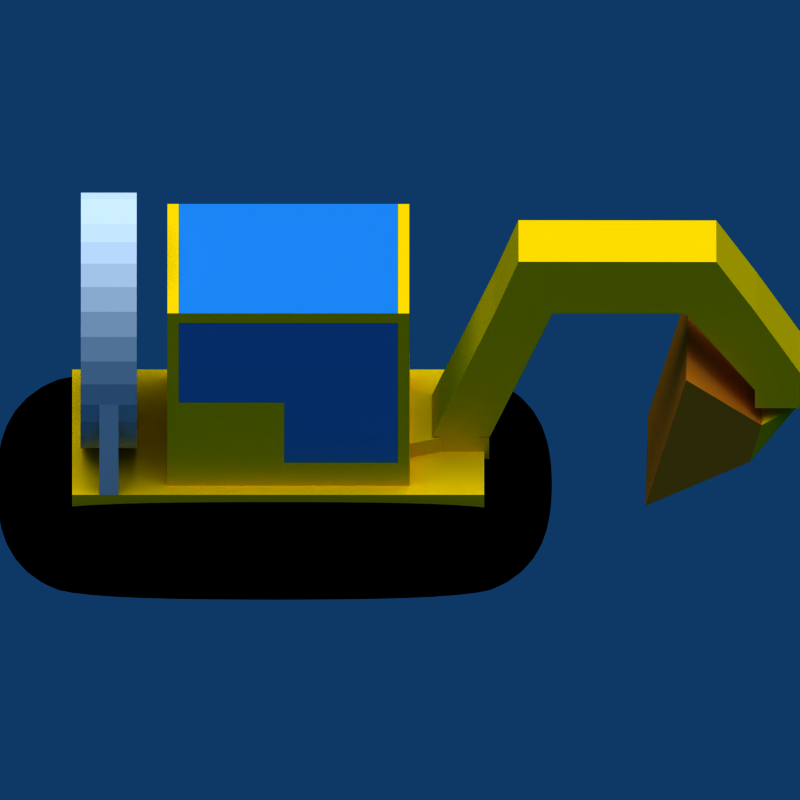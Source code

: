 # Source: bagger_hafen_rot.blend  (saved by Blender 2.49.2; exported with 4.5.12 LTS)
import bpy
from mathutils import Matrix  # noqa: F401  (used for matrix-valued properties, if any)

bpy.ops.wm.read_factory_settings(use_empty=True)
scene = bpy.context.scene
scene.name = '6664'

# ---- collections
col_collection_1 = bpy.data.collections.new('Collection 1'); scene.collection.children.link(col_collection_1)

# ---- materials (node trees are filled in below, after node groups)
mat_material_009 = bpy.data.materials.new('Material.009')
mat_material_009.alpha_threshold = 0.0
mat_material_009.diffuse_color = (0.2196, 0.2039, 0.2039, 1.0)
mat_material_009.roughness = 0.5
mat_material_009.line_color = (0.0, 0.0, 0.0, 1.0)
mat_material_010 = bpy.data.materials.new('Material.010')
mat_material_010.alpha_threshold = 0.0
mat_material_010.diffuse_color = (0.2196, 0.2039, 0.2039, 1.0)
mat_material_010.roughness = 0.5
mat_material_010.line_color = (0.0, 0.0, 0.0, 1.0)
mat_material_004 = bpy.data.materials.new('Material.004')
mat_material_004.alpha_threshold = 0.0
mat_material_004.roughness = 0.5
mat_material_004.line_color = (0.0, 0.0, 0.0, 1.0)
mat_material_005 = bpy.data.materials.new('Material.005')
mat_material_005.alpha_threshold = 0.0
mat_material_005.preview_render_type = 'CUBE'
mat_material_005.diffuse_color = (0.985, 0.734, 0.0, 1.0)
mat_material_005.roughness = 0.5
mat_material_005.line_color = (0.0, 0.0, 0.0, 1.0)
mat_material_007 = bpy.data.materials.new('Material.007')
mat_material_007.alpha_threshold = 0.0
mat_material_007.diffuse_color = (0.2196, 0.2039, 0.2039, 1.0)
mat_material_007.roughness = 0.5
mat_material_007.line_color = (0.0, 0.0, 0.0, 1.0)
mat_material_011 = bpy.data.materials.new('Material.011')
mat_material_011.alpha_threshold = 0.0
mat_material_011.diffuse_color = (0.1026, 0.4421, 0.7107, 1.0)
mat_material_011.roughness = 0.5
mat_material_011.specular_intensity = 0.1087
mat_material_011.line_color = (0.0, 0.0, 0.0, 0.398)
mat_material = bpy.data.materials.new('Material')
mat_material.alpha_threshold = 0.0
mat_material.diffuse_color = (0.9393, 0.4628, 0.05691, 1.0)
mat_material.roughness = 0.5
mat_material.line_color = (0.0, 0.0, 0.0, 1.0)
mat_material_013 = bpy.data.materials.new('Material.013')
mat_material_013.alpha_threshold = 0.0
mat_material_013.roughness = 0.5
mat_material_013.line_color = (0.0, 0.0, 0.0, 1.0)
mat_material_003 = bpy.data.materials.new('Material.003')
mat_material_003.alpha_threshold = 0.0
mat_material_003.diffuse_color = (0.0, 0.0, 0.0, 1.0)
mat_material_003.roughness = 0.5
mat_material_003.line_color = (0.0, 0.0, 0.0, 1.0)
mat_material_008 = bpy.data.materials.new('Material.008')
mat_material_008.alpha_threshold = 0.0
mat_material_008.diffuse_color = (0.985, 0.734, 0.0, 1.0)
mat_material_008.roughness = 0.5
mat_material_008.line_color = (0.0, 0.0, 0.0, 1.0)

# ---- material node trees

# ---- world
world_world = bpy.data.worlds.new('World'); scene.world = world_world
world_world.color = (0.05656, 0.2208, 0.4)
world_world.use_sun_shadow = False
world_world.sun_shadow_jitter_overblur = 0.0
world_world.cycles.sampling_method = 'MANUAL'
world_world.cycles.sample_map_resolution = 256

# ---- cameras
cam_camera = bpy.data.cameras.new('Camera')
cam_camera.type = 'ORTHO'
cam_camera.passepartout_alpha = 0.2
cam_camera.clip_end = 100.0
cam_camera.lens = 35.0
cam_camera.ortho_scale = 10.81
cam_camera.show_passepartout = False
cam_camera.show_safe_areas = True
cam_camera.dof.focus_distance = 0.0
cam_camera.dof.aperture_fstop = 128.0

# ---- lights
light_lamp_006 = bpy.data.lights.new('Lamp.006', 'SUN')
light_lamp_006.transmission_factor = 0.0
light_lamp_006.angle = 1.571
light_lamp_006.energy = 1.0
light_lamp_006.shadow_buffer_clip_start = 0.5
light_lamp_006.shadow_soft_size = 1.0
light_lamp_006.shadow_cascade_max_distance = 1000.0
light_lamp_006.cycles.use_multiple_importance_sampling = False
light_lamp_005 = bpy.data.lights.new('Lamp.005', 'SUN')
light_lamp_005.transmission_factor = 0.0
light_lamp_005.angle = 1.571
light_lamp_005.energy = 1.0
light_lamp_005.shadow_buffer_clip_start = 0.5
light_lamp_005.shadow_soft_size = 1.0
light_lamp_005.shadow_cascade_max_distance = 1000.0
light_lamp_005.cycles.use_multiple_importance_sampling = False
light_lamp_004 = bpy.data.lights.new('Lamp.004', 'SUN')
light_lamp_004.transmission_factor = 0.0
light_lamp_004.angle = 1.571
light_lamp_004.energy = 1.0
light_lamp_004.shadow_buffer_clip_start = 0.5
light_lamp_004.shadow_soft_size = 1.0
light_lamp_004.shadow_cascade_max_distance = 1000.0
light_lamp_004.cycles.use_multiple_importance_sampling = False

# ---- meshes
me_tube = bpy.data.meshes.new('Tube')
me_tube.from_pydata([(-1.978, -0.3525, 3.658), (-1.224, -0.3525, 3.658), (-1.224, 0.4667, 3.658), (-1.978, 0.4667, 3.658), (-3.239, 1.54, 3.658), (0.03737, 1.54, 3.658), (0.03737, -1.426, 3.658), (-3.239, -1.426, 3.658), (-3.239, -1.426, 4.004), (0.03737, -1.426, 4.004), (0.03737, 1.54, 4.004), (-3.239, 1.54, 4.004), (0.03539, 0.8142, 4.003), (0.03918, -0.667, 4.003), (0.03918, -0.667, 3.659), (0.03539, 0.8142, 3.659), (0.4656, 0.6299, 3.659), (0.4676, -0.5017, 3.659), (0.4676, -0.5017, 4.003), (0.4656, 0.6299, 4.003), (0.9244, 0.6287, 4.003), (0.9264, -0.503, 4.003), (0.9264, -0.503, 3.659), (0.9244, 0.6287, 3.659), (1.112, 0.6282, 3.659), (1.114, -0.5035, 3.659), (1.114, -0.5035, 4.003), (1.112, 0.6282, 4.003), (1.125, -0.502, 4.02), (1.123, 0.6297, 4.02), (0.3397, 0.6293, 4.02), (0.3416, -0.5024, 4.02), (1.184, -0.5047, 5.94), (1.182, 0.627, 5.94), (1.964, 0.6274, 5.94), (1.966, -0.5043, 5.94), (1.966, -0.5043, 6.747), (1.964, 0.6274, 6.747), (1.505, 0.6286, 6.747), (1.507, -0.503, 6.747), (3.761, 0.6225, 6.747), (3.763, -0.5091, 6.747), (3.763, -0.5091, 5.94), (3.761, 0.6225, 5.94), (4.723, 0.6241, 5.94), (4.725, -0.5075, 5.94), (4.182, -0.5103, 6.747), (4.18, 0.6214, 6.747), (5.482, -0.511, 4.747), (5.48, 0.6207, 4.747), (4.699, 0.62, 4.747), (4.701, -0.5117, 4.747), (4.701, -0.5117, 4.467), (4.699, 0.62, 4.467), (5.118, 0.6188, 4.467), (5.12, -0.5128, 4.467), (0.03737, -0.3121, 4.147), (0.03737, 0.4263, 4.147), (-3.239, 1.54, 4.148), (0.03737, 1.54, 4.148), (0.03737, -1.426, 4.148), (-3.239, -1.426, 4.148), (-3.239, -1.426, 4.148), (0.03737, -1.426, 4.148), (0.03737, 1.54, 4.148), (-3.239, 1.54, 4.148), (0.03737, 0.4263, 4.147), (0.03737, -0.3121, 4.147), (-1.657, -0.3121, 4.147), (-1.657, 0.4263, 4.147), (-3.239, 1.54, 4.148), (-1.657, 1.54, 4.148), (-1.657, -1.426, 4.148), (-3.239, -1.426, 4.148), (-3.239, -1.426, 5.084), (-1.657, -1.426, 5.084), (-1.657, 1.54, 5.084), (-3.239, 1.54, 5.084), (-0.1215, 1.54, 5.084), (-0.1215, -1.426, 5.084), (-0.1215, -1.426, 4.148), (-0.1215, 1.54, 4.148), (-0.1215, 0.4263, 4.147), (-0.1215, -0.3121, 4.147), (0.03384, -0.3121, 4.147), (0.03384, 0.4263, 4.147), (0.03384, 1.54, 4.148), (0.03384, -1.426, 4.148), (0.03384, -1.426, 5.084), (0.03384, 1.54, 5.084), (0.03384, 0.4263, 5.083), (0.03384, -0.3121, 5.083), (-3.239, -1.426, 5.084), (-3.084, -1.426, 5.084), (-3.084, 1.54, 5.084), (-3.239, 1.54, 5.084), (-3.084, 1.54, 5.084), (-3.084, -1.426, 5.084), (-3.239, 1.54, 5.084), (-1.657, 1.54, 5.084), (-1.657, -1.426, 5.084), (-3.239, -1.426, 5.084), (-3.239, -1.426, 6.326), (-3.239, 1.54, 6.326), (-3.084, -1.426, 6.326), (-3.084, 1.54, 6.326), (-3.239, 1.54, 6.326), (-3.084, 1.54, 6.326), (-3.084, -1.426, 6.326), (-3.239, -1.426, 6.326), (-3.239, 1.54, 6.326), (-3.239, -1.426, 6.326), (-1.657, -1.426, 6.326), (-1.657, 1.54, 6.326), (-3.084, -1.426, 6.326), (-3.084, 1.54, 6.326), (-3.084, 1.54, 6.326), (-3.084, -1.426, 6.326), (0.03384, -0.3121, 6.325), (0.03384, 0.4263, 6.325), (0.03384, 1.54, 6.326), (0.03384, -1.426, 6.326), (-0.1215, -1.426, 6.326), (-0.1215, 1.54, 6.326), (-1.657, 1.54, 6.326), (-1.657, -1.426, 6.326), (-1.657, -1.426, 6.473), (-1.657, 1.54, 6.473), (-0.1215, 1.54, 6.473), (-0.1215, -1.426, 6.473), (0.03384, -1.426, 6.473), (0.03384, 1.54, 6.473), (0.03384, 0.4263, 6.472), (0.03384, -0.3121, 6.472), (-3.084, -1.426, 6.473), (-3.084, 1.54, 6.473), (-3.084, 1.54, 6.473), (-3.084, -1.426, 6.473), (-1.657, -1.426, 6.473), (-1.657, 1.54, 6.473), (-0.1215, 1.54, 6.473), (-0.1215, -1.426, 6.473), (0.03384, -1.426, 6.473), (0.03384, 1.54, 6.473), (0.03384, 0.4263, 6.472), (0.03384, -0.3121, 6.472), (0.03384, -0.3121, 6.472), (0.03384, 0.4263, 6.472), (0.03384, 1.54, 6.473), (0.03384, -1.426, 6.473), (-0.1215, -1.426, 6.473), (-0.1215, 1.54, 6.473), (-1.657, 1.54, 6.473), (-1.657, -1.426, 6.473), (-3.239, -1.426, 6.474), (-3.239, 1.54, 6.474), (-3.239, -1.426, 6.474), (-3.239, 1.54, 6.474), (-3.239, -1.426, 6.474), (-3.084, -1.426, 6.474), (-3.084, 1.54, 6.474), (-3.239, 1.54, 6.474), (-3.239, 1.54, 6.474), (-3.084, 1.54, 6.474), (-3.084, -1.426, 6.474), (-3.239, -1.426, 6.474), (-3.239, -1.426, 6.474), (-3.084, -1.426, 6.474), (-3.084, 1.54, 6.474), (-3.239, 1.54, 6.474), (-3.084, 1.54, 6.474), (-3.084, -1.426, 6.474), (-3.239, 1.54, 6.474), (-3.239, -1.426, 6.474), (5.495, -0.5138, 4.467), (5.493, 0.6178, 4.467), (5.493, 0.6178, 4.747), (5.495, -0.5138, 4.747), (5.286, 0.3233, 4.348), (5.287, -0.2182, 4.348), (4.906, 0.3243, 4.348), (4.907, -0.2171, 4.348), (4.792, -0.5577, 4.229), (4.813, 0.5228, 4.222), (4.633, -0.5577, 3.661), (4.64, 0.5695, 3.658), (3.255, 1.321, 3.295), (3.225, -1.128, 3.304), (3.802, 1.322, 5.253), (3.772, -1.127, 5.262)], [], [(2, 3, 4, 5), (3, 0, 7, 4), (1, 2, 5, 6), (0, 1, 6, 7), (7, 6, 9, 8), (4, 7, 8, 11), (5, 4, 11, 10), (5, 10, 12, 15), (9, 6, 14, 13), (6, 5, 15, 14), (14, 15, 16, 17), (13, 14, 17, 18), (15, 12, 19, 16), (12, 13, 18, 19), (16, 19, 20, 23), (18, 17, 22, 21), (17, 16, 23, 22), (22, 23, 24, 25), (21, 22, 25, 26), (23, 20, 27, 24), (20, 21, 26, 27), (25, 24, 27, 26), (20, 19, 30, 29), (21, 20, 29, 28), (18, 21, 28, 31), (19, 18, 31, 30), (30, 31, 32, 33), (31, 28, 35, 32), (28, 29, 34, 35), (29, 30, 33, 34), (34, 33, 38, 37), (32, 35, 36, 39), (33, 32, 39, 38), (38, 39, 36, 37), (36, 35, 42, 41), (37, 36, 41, 40), (34, 37, 40, 43), (35, 34, 43, 42), (43, 40, 47, 44), (40, 41, 46, 47), (41, 42, 45, 46), (45, 44, 47, 46), (45, 42, 51, 48), (44, 45, 48, 49), (43, 44, 49, 50), (42, 43, 50, 51), (51, 50, 53, 52), (50, 49, 54, 53), (48, 51, 52, 55), (12, 10, 59, 57), (13, 12, 57, 56), (9, 13, 56, 60), (10, 11, 58, 59), (11, 8, 61, 58), (8, 9, 60, 61), (61, 60, 63, 62), (58, 61, 62, 65), (59, 58, 65, 64), (60, 56, 67, 63), (56, 57, 66, 67), (57, 59, 64, 66), (66, 64, 71, 69), (67, 66, 69, 68), (63, 67, 68, 72), (64, 65, 70, 71), (65, 62, 73, 70), (62, 63, 72, 73), (73, 72, 75, 74), (70, 73, 74, 77), (71, 70, 77, 76), (71, 76, 78, 81), (75, 72, 80, 79), (72, 68, 83, 80), (68, 69, 82, 83), (69, 71, 81, 82), (82, 81, 86, 85), (83, 82, 85, 84), (80, 83, 84, 87), (79, 80, 87, 88), (81, 78, 89, 86), (87, 84, 91, 88), (84, 85, 90, 91), (85, 86, 89, 90), (76, 77, 98, 99), (74, 75, 100, 101), (99, 98, 95, 94), (101, 100, 93, 92), (101, 92, 109, 102), (92, 93, 108, 109), (94, 95, 106, 107), (95, 98, 103, 106), (96, 94, 107, 105), (93, 97, 104, 108), (74, 101, 102, 111), (98, 77, 110, 103), (94, 96, 115, 116), (99, 94, 116, 113), (93, 100, 112, 117), (97, 93, 117, 114), (96, 97, 114, 115), (100, 75, 125, 112), (76, 99, 113, 124), (90, 89, 120, 119), (91, 90, 119, 118), (88, 91, 118, 121), (89, 78, 123, 120), (79, 88, 121, 122), (78, 76, 124, 123), (75, 79, 122, 125), (125, 122, 129, 126), (123, 124, 127, 128), (122, 121, 130, 129), (120, 123, 128, 131), (121, 118, 133, 130), (118, 119, 132, 133), (119, 120, 131, 132), (124, 113, 152, 127), (112, 125, 126, 153), (115, 114, 137, 136), (114, 117, 134, 137), (117, 112, 153, 134), (113, 116, 135, 152), (116, 115, 136, 135), (110, 111, 154, 155), (103, 110, 155, 172), (111, 102, 173, 154), (104, 105, 170, 171), (108, 104, 171, 167), (105, 107, 168, 170), (106, 103, 172, 169), (107, 106, 169, 168), (109, 108, 167, 166), (102, 109, 166, 173), (155, 154, 173, 172), (166, 167, 164, 165), (173, 166, 165, 156), (168, 169, 162, 163), (169, 172, 157, 162), (170, 168, 163, 160), (167, 171, 159, 164), (171, 170, 160, 159), (172, 173, 156, 157), (157, 156, 165, 162), (163, 162, 161, 160), (162, 165, 158, 161), (165, 164, 159, 158), (158, 159, 160, 161), (132, 131, 148, 147), (133, 132, 147, 146), (130, 133, 146, 149), (131, 128, 151, 148), (129, 130, 149, 150), (128, 127, 152, 151), (126, 129, 150, 153), (147, 148, 143, 144), (146, 147, 144, 145), (149, 146, 145, 142), (148, 151, 140, 143), (150, 149, 142, 141), (151, 152, 139, 140), (153, 150, 141, 138), (139, 138, 141, 140), (140, 141, 142, 143), (143, 142, 145, 144), (138, 139, 136, 137), (153, 138, 137, 134), (139, 152, 135, 136), (55, 54, 175, 174), (48, 55, 174, 177), (54, 49, 176, 175), (49, 48, 177, 176), (176, 177, 174, 175), (53, 175, 178, 180), (174, 52, 181, 179), (175, 174, 179, 178), (52, 53, 180, 181), (181, 180, 183, 182), (178, 179, 184, 185), (179, 181, 182, 184), (180, 178, 185, 183), (183, 185, 186, 188), (184, 182, 189, 187), (185, 184, 187, 186), (182, 183, 188, 189), (186, 187, 189, 188), (71, 72, 75, 76), (93, 94, 99, 100), (71, 81, 80, 72)])
me_tube.polygons.foreach_set('material_index', [3, 3, 3, 3, 3, 3, 3, 3, 3, 3, 3, 3, 3, 3, 3, 3, 3, 3, 3, 3, 3, 3, 3, 3, 3, 3, 3, 3, 3, 3, 3, 3, 3, 3, 3, 3, 3, 3, 3, 3, 3, 3, 3, 3, 3, 3, 3, 3, 3, 3, 3, 3, 3, 3, 3, 3, 3, 3, 3, 3, 3, 3, 3, 3, 3, 3, 3, 3, 3, 3, 5, 5, 3, 2, 3, 3, 3, 3, 3, 3, 5, 5, 5, 3, 3, 3, 3, 3, 3, 3, 3, 3, 3, 3, 3, 3, 5, 5, 3, 5, 3, 3, 5, 5, 5, 3, 3, 5, 5, 3, 3, 3, 3, 3, 3, 3, 3, 3, 3, 3, 3, 3, 3, 3, 3, 3, 3, 3, 3, 3, 3, 3, 3, 3, 3, 3, 3, 3, 3, 3, 3, 3, 3, 3, 3, 3, 3, 3, 3, 3, 3, 3, 3, 3, 3, 3, 3, 3, 3, 3, 3, 5, 3, 3, 5, 3, 3, 3, 3, 3, 3, 3, 3, 3, 3, 3, 3, 3, 3, 3, 6, 6, 6, 6, 6, 4, 4, 4])
me_tube.materials.append(mat_material_009)
me_tube.materials.append(mat_material_010)
me_tube.materials.append(mat_material_004)
me_tube.materials.append(mat_material_005)
me_tube.materials.append(mat_material_007)
me_tube.materials.append(mat_material_011)
me_tube.materials.append(mat_material)
me_tube.use_remesh_preserve_volume = False
me_tube.use_remesh_preserve_attributes = False
me_tube.use_mirror_vertex_groups = False
me_tube.update()
me_cube_003 = bpy.data.meshes.new('Cube.003')
me_cube_003.from_pydata([(-52.22, 100.6, -8.89), (-52.22, 98.57, -8.89), (-54.22, 98.57, -8.89), (-54.22, 100.6, -8.89), (-52.22, 100.6, -6.89), (-52.22, 98.57, -6.89), (-54.22, 98.57, -6.89), (-54.22, 100.6, -6.89)], [], [(0, 1, 2, 3), (4, 7, 6, 5), (0, 4, 5, 1), (1, 5, 6, 2), (2, 6, 7, 3), (4, 0, 3, 7)])
me_cube_003.use_remesh_preserve_volume = False
me_cube_003.use_remesh_preserve_attributes = False
me_cube_003.use_mirror_vertex_groups = False
me_cube_003.update()
me_cube_002 = bpy.data.meshes.new('Cube.002')
me_cube_002.from_pydata([(-51.99, 54.05, -8.89), (-51.99, 52.05, -8.89), (-53.99, 52.05, -8.89), (-53.99, 54.05, -8.89), (-51.99, 54.05, -6.89), (-51.99, 52.05, -6.89), (-53.99, 52.05, -6.89), (-53.99, 54.05, -6.89)], [], [(0, 1, 2, 3), (4, 7, 6, 5), (0, 4, 5, 1), (1, 5, 6, 2), (2, 6, 7, 3), (4, 0, 3, 7)])
me_cube_002.use_remesh_preserve_volume = False
me_cube_002.use_remesh_preserve_attributes = False
me_cube_002.use_mirror_vertex_groups = False
me_cube_002.update()
me_cylinder_001 = bpy.data.meshes.new('Cylinder.001')
me_cylinder_001.from_pydata([(3.538, 3.789, -19.26), (3.663, 3.637, -19.26), (3.755, 3.464, -19.26), (3.812, 3.277, -19.26), (3.831, 3.082, -19.26), (3.812, 2.887, -19.26), (3.755, 2.699, -19.26), (3.663, 2.526, -19.26), (3.538, 2.375, -19.26), (3.387, 2.25, -19.26), (3.214, 2.158, -19.26), (3.026, 2.101, -19.26), (2.831, 2.082, -19.26), (2.636, 2.101, -19.26), (2.448, 2.158, -19.26), (2.275, 2.25, -19.26), (2.124, 2.375, -19.26), (2.0, 2.526, -19.26), (1.907, 2.699, -19.26), (1.85, 2.887, -19.26), (1.831, 3.082, -19.26), (1.85, 3.277, -19.26), (1.907, 3.464, -19.26), (2.0, 3.637, -19.26), (2.124, 3.789, -19.26), (2.275, 3.913, -19.26), (2.448, 4.006, -19.26), (2.636, 4.062, -19.26), (2.831, 4.082, -19.26), (3.026, 4.062, -19.26), (3.214, 4.006, -19.26), (3.387, 3.913, -19.26), (3.538, 3.789, -17.26), (3.663, 3.637, -17.26), (3.755, 3.464, -17.26), (3.812, 3.277, -17.26), (3.831, 3.082, -17.26), (3.812, 2.887, -17.26), (3.755, 2.699, -17.26), (3.663, 2.526, -17.26), (3.538, 2.375, -17.26), (3.387, 2.25, -17.26), (3.214, 2.158, -17.26), (3.026, 2.101, -17.26), (2.831, 2.082, -17.26), (2.636, 2.101, -17.26), (2.448, 2.158, -17.26), (2.275, 2.25, -17.26), (2.124, 2.375, -17.26), (2.0, 2.526, -17.26), (1.907, 2.699, -17.26), (1.85, 2.887, -17.26), (1.831, 3.082, -17.26), (1.85, 3.277, -17.26), (1.907, 3.464, -17.26), (2.0, 3.637, -17.26), (2.124, 3.789, -17.26), (2.275, 3.913, -17.26), (2.448, 4.006, -17.26), (2.636, 4.062, -17.26), (2.831, 4.082, -17.26), (3.026, 4.062, -17.26), (3.214, 4.006, -17.26), (3.387, 3.913, -17.26), (2.831, 3.082, -19.26), (2.831, 3.082, -17.26)], [], [(64, 0, 1), (65, 33, 32), (64, 1, 2), (65, 34, 33), (64, 2, 3), (65, 35, 34), (64, 3, 4), (65, 36, 35), (64, 4, 5), (65, 37, 36), (64, 5, 6), (65, 38, 37), (64, 6, 7), (65, 39, 38), (64, 7, 8), (65, 40, 39), (64, 8, 9), (65, 41, 40), (64, 9, 10), (65, 42, 41), (64, 10, 11), (65, 43, 42), (64, 11, 12), (65, 44, 43), (64, 12, 13), (65, 45, 44), (64, 13, 14), (65, 46, 45), (64, 14, 15), (65, 47, 46), (64, 15, 16), (65, 48, 47), (64, 16, 17), (65, 49, 48), (64, 17, 18), (65, 50, 49), (64, 18, 19), (65, 51, 50), (64, 19, 20), (65, 52, 51), (64, 20, 21), (65, 53, 52), (64, 21, 22), (65, 54, 53), (64, 22, 23), (65, 55, 54), (64, 23, 24), (65, 56, 55), (64, 24, 25), (65, 57, 56), (64, 25, 26), (65, 58, 57), (64, 26, 27), (65, 59, 58), (64, 27, 28), (65, 60, 59), (64, 28, 29), (65, 61, 60), (64, 29, 30), (65, 62, 61), (64, 30, 31), (65, 63, 62), (31, 0, 64), (65, 32, 63), (0, 32, 33, 1), (1, 33, 34, 2), (2, 34, 35, 3), (3, 35, 36, 4), (4, 36, 37, 5), (5, 37, 38, 6), (6, 38, 39, 7), (7, 39, 40, 8), (8, 40, 41, 9), (9, 41, 42, 10), (10, 42, 43, 11), (11, 43, 44, 12), (12, 44, 45, 13), (13, 45, 46, 14), (14, 46, 47, 15), (15, 47, 48, 16), (16, 48, 49, 17), (17, 49, 50, 18), (18, 50, 51, 19), (19, 51, 52, 20), (20, 52, 53, 21), (21, 53, 54, 22), (22, 54, 55, 23), (23, 55, 56, 24), (24, 56, 57, 25), (25, 57, 58, 26), (26, 58, 59, 27), (27, 59, 60, 28), (28, 60, 61, 29), (29, 61, 62, 30), (30, 62, 63, 31), (32, 0, 31, 63)])
me_cylinder_001.materials.append(mat_material_013)
me_cylinder_001.use_remesh_preserve_volume = False
me_cylinder_001.use_remesh_preserve_attributes = False
me_cylinder_001.use_mirror_vertex_groups = False
me_cylinder_001.update()
me_cube = bpy.data.meshes.new('Cube')
me_cube.from_pydata([(-0.2388, 3.353, -9.833), (-0.2388, 1.353, -9.833), (-2.239, 1.353, -9.833), (-2.239, 3.353, -9.833), (-0.2388, 3.353, -7.833), (-0.2388, 1.353, -7.833), (-2.239, 1.353, -7.833), (-2.239, 3.353, -7.833), (-1.239, 1.353, -9.833), (-0.2388, 2.353, -9.833), (-1.239, 3.353, -9.833), (-2.239, 2.353, -9.833), (-0.2388, 2.353, -7.833), (-1.239, 1.353, -7.833), (-2.239, 2.353, -7.833), (-1.239, 3.353, -7.833), (-0.2388, 1.353, -8.833), (-0.2388, 3.353, -8.833), (-2.239, 1.353, -8.833), (-2.239, 3.353, -8.833), (-1.239, 2.353, -9.833), (-1.239, 2.353, -7.833), (-0.2388, 2.353, -8.833), (-1.239, 1.353, -8.833), (-2.239, 2.353, -8.833), (-1.239, 3.353, -8.833), (-0.7388, 1.353, -9.833), (-1.739, 1.353, -9.833), (-0.2388, 2.853, -9.833), (-0.2388, 1.853, -9.833), (-0.7388, 3.353, -9.833), (-1.739, 3.353, -9.833), (-2.239, 1.853, -9.833), (-2.239, 2.853, -9.833), (-0.2388, 2.853, -7.833), (-0.2388, 1.853, -7.833), (-0.7388, 1.353, -7.833), (-1.739, 1.353, -7.833), (-2.239, 1.853, -7.833), (-2.239, 2.853, -7.833), (-0.7388, 3.353, -7.833), (-1.739, 3.353, -7.833), (-0.2388, 1.353, -9.333), (-0.2388, 1.353, -8.333), (-0.2388, 3.353, -9.333), (-0.2388, 3.353, -8.333), (-2.239, 1.353, -9.333), (-2.239, 1.353, -8.333), (-2.239, 3.353, -9.333), (-2.239, 3.353, -8.333), (-1.239, 1.853, -9.833), (-0.7388, 2.353, -9.833), (-1.239, 2.853, -9.833), (-1.739, 2.353, -9.833), (-1.739, 2.353, -7.833), (-1.239, 2.853, -7.833), (-0.7388, 2.353, -7.833), (-1.239, 1.853, -7.833), (-0.2388, 2.353, -8.333), (-0.2388, 2.853, -8.833), (-0.2388, 2.353, -9.333), (-0.2388, 1.853, -8.833), (-1.239, 1.353, -8.333), (-0.7388, 1.353, -8.833), (-1.239, 1.353, -9.333), (-1.739, 1.353, -8.833), (-2.239, 2.353, -8.333), (-2.239, 1.853, -8.833), (-2.239, 2.353, -9.333), (-2.239, 2.853, -8.833), (-1.239, 3.353, -9.333), (-0.7388, 3.353, -8.833), (-1.239, 3.353, -8.333), (-1.739, 3.353, -8.833), (-0.7388, 1.853, -9.833), (-0.7388, 2.853, -9.833), (-1.739, 1.853, -9.833), (-1.739, 2.853, -9.833), (-1.739, 2.853, -7.833), (-0.7388, 2.853, -7.833), (-1.739, 1.853, -7.833), (-0.7388, 1.853, -7.833), (-0.2388, 2.853, -8.333), (-0.2388, 2.853, -9.333), (-0.2388, 1.853, -8.333), (-0.2388, 1.853, -9.333), (-0.7388, 1.353, -8.333), (-0.7388, 1.353, -9.333), (-1.739, 1.353, -8.333), (-1.739, 1.353, -9.333), (-2.239, 1.853, -8.333), (-2.239, 1.853, -9.333), (-2.239, 2.853, -8.333), (-2.239, 2.853, -9.333), (-0.7388, 3.353, -9.333), (-0.7388, 3.353, -8.333), (-1.739, 3.353, -9.333), (-1.739, 3.353, -8.333), (-0.9888, 1.353, -9.833), (-0.4888, 1.353, -9.833), (-1.489, 1.353, -9.833), (-1.989, 1.353, -9.833), (-0.2388, 2.603, -9.833), (-0.2388, 3.103, -9.833), (-0.2388, 2.103, -9.833), (-0.2388, 1.603, -9.833), (-0.9888, 3.353, -9.833), (-0.4888, 3.353, -9.833), (-1.489, 3.353, -9.833), (-1.989, 3.353, -9.833), (-2.239, 2.103, -9.833), (-2.239, 1.603, -9.833), (-2.239, 2.603, -9.833), (-2.239, 3.103, -9.833), (-0.2388, 2.603, -7.833), (-0.2388, 3.103, -7.833), (-0.2388, 2.103, -7.833), (-0.2388, 1.603, -7.833), (-0.9888, 1.353, -7.833), (-0.4888, 1.353, -7.833), (-1.489, 1.353, -7.833), (-1.989, 1.353, -7.833), (-2.239, 2.103, -7.833), (-2.239, 1.603, -7.833), (-2.239, 2.603, -7.833), (-2.239, 3.103, -7.833), (-0.9888, 3.353, -7.833), (-0.4888, 3.353, -7.833), (-1.489, 3.353, -7.833), (-1.989, 3.353, -7.833), (-0.2388, 1.353, -9.083), (-0.2388, 1.353, -9.583), (-0.2388, 1.353, -8.583), (-0.2388, 1.353, -8.083), (-0.2388, 3.353, -9.083), (-0.2388, 3.353, -9.583), (-0.2388, 3.353, -8.583), (-0.2388, 3.353, -8.083), (-2.239, 1.353, -9.083), (-2.239, 1.353, -9.583), (-2.239, 1.353, -8.583), (-2.239, 1.353, -8.083), (-2.239, 3.353, -9.083), (-2.239, 3.353, -9.583), (-2.239, 3.353, -8.583), (-2.239, 3.353, -8.083), (-1.239, 1.603, -9.833), (-1.239, 2.103, -9.833), (-0.9888, 2.353, -9.833), (-0.4888, 2.353, -9.833), (-1.239, 2.603, -9.833), (-1.239, 3.103, -9.833), (-1.489, 2.353, -9.833), (-1.989, 2.353, -9.833), (-1.489, 2.353, -7.833), (-1.989, 2.353, -7.833), (-1.239, 2.603, -7.833), (-1.239, 3.103, -7.833), (-0.9888, 2.353, -7.833), (-0.4888, 2.353, -7.833), (-1.239, 2.103, -7.833), (-1.239, 1.603, -7.833), (-0.2388, 2.353, -8.583), (-0.2388, 2.353, -8.083), (-0.2388, 2.603, -8.833), (-0.2388, 3.103, -8.833), (-0.2388, 2.353, -9.083), (-0.2388, 2.353, -9.583), (-0.2388, 2.103, -8.833), (-0.2388, 1.603, -8.833), (-1.239, 1.353, -8.583), (-1.239, 1.353, -8.083), (-0.9888, 1.353, -8.833), (-0.4888, 1.353, -8.833), (-1.239, 1.353, -9.583), (-1.239, 1.353, -9.083), (-1.489, 1.353, -8.833), (-1.989, 1.353, -8.833), (-2.239, 2.353, -8.583), (-2.239, 2.353, -8.083), (-2.239, 2.103, -8.833), (-2.239, 1.603, -8.833), (-2.239, 2.353, -9.083), (-2.239, 2.353, -9.583), (-2.239, 2.603, -8.833), (-2.239, 3.103, -8.833), (-1.239, 3.353, -9.083), (-1.239, 3.353, -9.583), (-0.9888, 3.353, -8.833), (-0.4888, 3.353, -8.833), (-1.239, 3.353, -8.583), (-1.239, 3.353, -8.083), (-1.489, 3.353, -8.833), (-1.989, 3.353, -8.833), (-0.7388, 1.603, -9.833), (-0.4888, 1.853, -9.833), (-0.7388, 2.103, -9.833), (-0.9888, 1.853, -9.833), (-0.7388, 2.603, -9.833), (-0.4888, 2.853, -9.833), (-0.7388, 3.103, -9.833), (-0.9888, 2.853, -9.833), (-1.739, 1.603, -9.833), (-1.489, 1.853, -9.833), (-1.739, 2.103, -9.833), (-1.989, 1.853, -9.833), (-1.739, 2.603, -9.833), (-1.489, 2.853, -9.833), (-1.739, 3.103, -9.833), (-1.989, 2.853, -9.833), (-1.989, 2.853, -7.833), (-1.739, 3.103, -7.833), (-1.489, 2.853, -7.833), (-1.739, 2.603, -7.833), (-0.9888, 2.853, -7.833), (-0.7388, 3.103, -7.833), (-0.4888, 2.853, -7.833), (-0.7388, 2.603, -7.833), (-1.989, 1.853, -7.833), (-1.739, 2.103, -7.833), (-1.489, 1.853, -7.833), (-1.739, 1.603, -7.833), (-0.9888, 1.853, -7.833), (-0.7388, 2.103, -7.833), (-0.4888, 1.853, -7.833), (-0.7388, 1.603, -7.833), (-0.2388, 2.853, -8.083), (-0.2388, 3.103, -8.333), (-0.2388, 2.853, -8.583), (-0.2388, 2.603, -8.333), (-0.2388, 2.853, -9.083), (-0.2388, 3.103, -9.333), (-0.2388, 2.853, -9.583), (-0.2388, 2.603, -9.333), (-0.2388, 1.853, -8.083), (-0.2388, 2.103, -8.333), (-0.2388, 1.853, -8.583), (-0.2388, 1.603, -8.333), (-0.2388, 1.853, -9.083), (-0.2388, 2.103, -9.333), (-0.2388, 1.853, -9.583), (-0.2388, 1.603, -9.333), (-0.7388, 1.353, -8.083), (-0.4888, 1.353, -8.333), (-0.7388, 1.353, -8.583), (-0.9888, 1.353, -8.333), (-0.7388, 1.353, -9.083), (-0.4888, 1.353, -9.333), (-0.7388, 1.353, -9.583), (-0.9888, 1.353, -9.333), (-1.739, 1.353, -8.083), (-1.489, 1.353, -8.333), (-1.739, 1.353, -8.583), (-1.989, 1.353, -8.333), (-1.739, 1.353, -9.083), (-1.489, 1.353, -9.333), (-1.739, 1.353, -9.583), (-1.989, 1.353, -9.333), (-2.239, 1.853, -8.083), (-2.239, 1.603, -8.333), (-2.239, 1.853, -8.583), (-2.239, 2.103, -8.333), (-2.239, 1.853, -9.083), (-2.239, 1.603, -9.333), (-2.239, 1.853, -9.583), (-2.239, 2.103, -9.333), (-2.239, 2.853, -8.083), (-2.239, 2.603, -8.333), (-2.239, 2.853, -8.583), (-2.239, 3.103, -8.333), (-2.239, 2.853, -9.083), (-2.239, 2.603, -9.333), (-2.239, 2.853, -9.583), (-2.239, 3.103, -9.333), (-0.7388, 3.353, -9.583), (-0.4888, 3.353, -9.333), (-0.7388, 3.353, -9.083), (-0.9888, 3.353, -9.333), (-0.7388, 3.353, -8.583), (-0.4888, 3.353, -8.333), (-0.7388, 3.353, -8.083), (-0.9888, 3.353, -8.333), (-1.739, 3.353, -9.583), (-1.489, 3.353, -9.333), (-1.739, 3.353, -9.083), (-1.989, 3.353, -9.333), (-1.739, 3.353, -8.583), (-1.489, 3.353, -8.333), (-1.739, 3.353, -8.083), (-1.989, 3.353, -8.333), (-0.4888, 1.603, -9.833), (-0.4888, 2.103, -9.833), (-0.9888, 1.603, -9.833), (-0.9888, 2.103, -9.833), (-0.4888, 2.603, -9.833), (-0.4888, 3.103, -9.833), (-0.9888, 2.603, -9.833), (-0.9888, 3.103, -9.833), (-1.489, 1.603, -9.833), (-1.489, 2.103, -9.833), (-1.989, 1.603, -9.833), (-1.989, 2.103, -9.833), (-1.489, 2.603, -9.833), (-1.489, 3.103, -9.833), (-1.989, 2.603, -9.833), (-1.989, 3.103, -9.833), (-1.989, 3.103, -7.833), (-1.489, 3.103, -7.833), (-1.989, 2.603, -7.833), (-1.489, 2.603, -7.833), (-0.9888, 3.103, -7.833), (-0.4888, 3.103, -7.833), (-0.9888, 2.603, -7.833), (-0.4888, 2.603, -7.833), (-1.989, 2.103, -7.833), (-1.489, 2.103, -7.833), (-1.989, 1.603, -7.833), (-1.489, 1.603, -7.833), (-0.9888, 2.103, -7.833), (-0.4888, 2.103, -7.833), (-0.9888, 1.603, -7.833), (-0.4888, 1.603, -7.833), (-0.2388, 3.103, -8.083), (-0.2388, 3.103, -8.583), (-0.2388, 2.603, -8.083), (-0.2388, 2.603, -8.583), (-0.2388, 3.103, -9.083), (-0.2388, 3.103, -9.583), (-0.2388, 2.603, -9.083), (-0.2388, 2.603, -9.583), (-0.2388, 2.103, -8.083), (-0.2388, 2.103, -8.583), (-0.2388, 1.603, -8.083), (-0.2388, 1.603, -8.583), (-0.2388, 2.103, -9.083), (-0.2388, 2.103, -9.583), (-0.2388, 1.603, -9.083), (-0.2388, 1.603, -9.583), (-0.4888, 1.353, -8.083), (-0.4888, 1.353, -8.583), (-0.9888, 1.353, -8.083), (-0.9888, 1.353, -8.583), (-0.4888, 1.353, -9.083), (-0.4888, 1.353, -9.583), (-0.9888, 1.353, -9.083), (-0.9888, 1.353, -9.583), (-1.489, 1.353, -8.083), (-1.489, 1.353, -8.583), (-1.989, 1.353, -8.083), (-1.989, 1.353, -8.583), (-1.489, 1.353, -9.083), (-1.489, 1.353, -9.583), (-1.989, 1.353, -9.083), (-1.989, 1.353, -9.583), (-2.239, 1.603, -8.083), (-2.239, 1.603, -8.583), (-2.239, 2.103, -8.083), (-2.239, 2.103, -8.583), (-2.239, 1.603, -9.083), (-2.239, 1.603, -9.583), (-2.239, 2.103, -9.083), (-2.239, 2.103, -9.583), (-2.239, 2.603, -8.083), (-2.239, 2.603, -8.583), (-2.239, 3.103, -8.083), (-2.239, 3.103, -8.583), (-2.239, 2.603, -9.083), (-2.239, 2.603, -9.583), (-2.239, 3.103, -9.083), (-2.239, 3.103, -9.583), (-0.4888, 3.353, -9.583), (-0.4888, 3.353, -9.083), (-0.9888, 3.353, -9.583), (-0.9888, 3.353, -9.083), (-0.4888, 3.353, -8.583), (-0.4888, 3.353, -8.083), (-0.9888, 3.353, -8.583), (-0.9888, 3.353, -8.083), (-1.489, 3.353, -9.583), (-1.489, 3.353, -9.083), (-1.989, 3.353, -9.583), (-1.989, 3.353, -9.083), (-1.489, 3.353, -8.583), (-1.489, 3.353, -8.083), (-1.989, 3.353, -8.583), (-1.989, 3.353, -8.083), (-1.114, 1.353, -9.833), (-0.8638, 1.353, -9.833), (-0.6138, 1.353, -9.833), (-0.3638, 1.353, -9.833), (-1.364, 1.353, -9.833), (-1.614, 1.353, -9.833), (-1.864, 1.353, -9.833), (-2.114, 1.353, -9.833), (-0.2388, 2.728, -9.833), (-0.2388, 2.478, -9.833), (-0.2388, 2.978, -9.833), (-0.2388, 3.228, -9.833), (-0.2388, 1.978, -9.833), (-0.2388, 2.228, -9.833), (-0.2388, 1.728, -9.833), (-0.2388, 1.478, -9.833), (-0.8638, 3.353, -9.833), (-1.114, 3.353, -9.833), (-0.6138, 3.353, -9.833), (-0.3638, 3.353, -9.833), (-1.614, 3.353, -9.833), (-1.364, 3.353, -9.833), (-1.864, 3.353, -9.833), (-2.114, 3.353, -9.833), (-2.239, 1.978, -9.833), (-2.239, 2.228, -9.833), (-2.239, 1.728, -9.833), (-2.239, 1.478, -9.833), (-2.239, 2.728, -9.833), (-2.239, 2.478, -9.833), (-2.239, 2.978, -9.833), (-2.239, 3.228, -9.833), (-0.2388, 2.728, -7.833), (-0.2388, 2.478, -7.833), (-0.2388, 2.978, -7.833), (-0.2388, 3.228, -7.833), (-0.2388, 1.978, -7.833), (-0.2388, 2.228, -7.833), (-0.2388, 1.728, -7.833), (-0.2388, 1.478, -7.833), (-0.8638, 1.353, -7.833), (-1.114, 1.353, -7.833), (-0.6138, 1.353, -7.833), (-0.3638, 1.353, -7.833), (-1.614, 1.353, -7.833), (-1.364, 1.353, -7.833), (-1.864, 1.353, -7.833), (-2.114, 1.353, -7.833), (-2.239, 1.978, -7.833), (-2.239, 2.228, -7.833), (-2.239, 1.728, -7.833), (-2.239, 1.478, -7.833), (-2.239, 2.728, -7.833), (-2.239, 2.478, -7.833), (-2.239, 2.978, -7.833), (-2.239, 3.228, -7.833), (-0.8638, 3.353, -7.833), (-1.114, 3.353, -7.833), (-0.6138, 3.353, -7.833), (-0.3638, 3.353, -7.833), (-1.614, 3.353, -7.833), (-1.364, 3.353, -7.833), (-1.864, 3.353, -7.833), (-2.114, 3.353, -7.833), (-0.2388, 1.353, -9.208), (-0.2388, 1.353, -8.958), (-0.2388, 1.353, -9.458), (-0.2388, 1.353, -9.708), (-0.2388, 1.353, -8.458), (-0.2388, 1.353, -8.708), (-0.2388, 1.353, -8.208), (-0.2388, 1.353, -7.958), (-0.2388, 3.353, -9.208), (-0.2388, 3.353, -8.958), (-0.2388, 3.353, -9.458), (-0.2388, 3.353, -9.708), (-0.2388, 3.353, -8.458), (-0.2388, 3.353, -8.708), (-0.2388, 3.353, -8.208), (-0.2388, 3.353, -7.958), (-2.239, 1.353, -9.208), (-2.239, 1.353, -8.958), (-2.239, 1.353, -9.458), (-2.239, 1.353, -9.708), (-2.239, 1.353, -8.458), (-2.239, 1.353, -8.708), (-2.239, 1.353, -8.208), (-2.239, 1.353, -7.958), (-2.239, 3.353, -9.208), (-2.239, 3.353, -8.958), (-2.239, 3.353, -9.458), (-2.239, 3.353, -9.708), (-2.239, 3.353, -8.458), (-2.239, 3.353, -8.708), (-2.239, 3.353, -8.208), (-2.239, 3.353, -7.958), (-1.239, 1.728, -9.833), (-1.239, 1.478, -9.833), (-1.239, 1.978, -9.833), (-1.239, 2.228, -9.833), (-0.8638, 2.353, -9.833), (-1.114, 2.353, -9.833), (-0.6138, 2.353, -9.833), (-0.3638, 2.353, -9.833), (-1.239, 2.728, -9.833), (-1.239, 2.478, -9.833), (-1.239, 2.978, -9.833), (-1.239, 3.228, -9.833), (-1.614, 2.353, -9.833), (-1.364, 2.353, -9.833), (-1.864, 2.353, -9.833), (-2.114, 2.353, -9.833), (-1.614, 2.353, -7.833), (-1.364, 2.353, -7.833), (-1.864, 2.353, -7.833), (-2.114, 2.353, -7.833), (-1.239, 2.728, -7.833), (-1.239, 2.478, -7.833), (-1.239, 2.978, -7.833), (-1.239, 3.228, -7.833), (-0.8638, 2.353, -7.833), (-1.114, 2.353, -7.833), (-0.6138, 2.353, -7.833), (-0.3638, 2.353, -7.833), (-1.239, 1.978, -7.833), (-1.239, 2.228, -7.833), (-1.239, 1.728, -7.833), (-1.239, 1.478, -7.833), (-0.2388, 2.353, -8.458), (-0.2388, 2.353, -8.708), (-0.2388, 2.353, -8.208), (-0.2388, 2.353, -7.958), (-0.2388, 2.728, -8.833), (-0.2388, 2.478, -8.833), (-0.2388, 2.978, -8.833), (-0.2388, 3.228, -8.833), (-0.2388, 2.353, -9.208), (-0.2388, 2.353, -8.958), (-0.2388, 2.353, -9.458), (-0.2388, 2.353, -9.708), (-0.2388, 1.978, -8.833), (-0.2388, 2.228, -8.833), (-0.2388, 1.728, -8.833), (-0.2388, 1.478, -8.833), (-1.239, 1.353, -8.458), (-1.239, 1.353, -8.708), (-1.239, 1.353, -8.208), (-1.239, 1.353, -7.958), (-0.8638, 1.353, -8.833), (-1.114, 1.353, -8.833), (-0.6138, 1.353, -8.833), (-0.3638, 1.353, -8.833), (-1.239, 1.353, -9.458), (-1.239, 1.353, -9.708), (-1.239, 1.353, -9.208), (-1.239, 1.353, -8.958), (-1.614, 1.353, -8.833), (-1.364, 1.353, -8.833), (-1.864, 1.353, -8.833), (-2.114, 1.353, -8.833), (-2.239, 2.353, -8.458), (-2.239, 2.353, -8.708), (-2.239, 2.353, -8.208), (-2.239, 2.353, -7.958), (-2.239, 1.978, -8.833), (-2.239, 2.228, -8.833), (-2.239, 1.728, -8.833), (-2.239, 1.478, -8.833), (-2.239, 2.353, -9.208), (-2.239, 2.353, -8.958), (-2.239, 2.353, -9.458), (-2.239, 2.353, -9.708), (-2.239, 2.728, -8.833), (-2.239, 2.478, -8.833), (-2.239, 2.978, -8.833), (-2.239, 3.228, -8.833), (-1.239, 3.353, -9.208), (-1.239, 3.353, -8.958), (-1.239, 3.353, -9.458), (-1.239, 3.353, -9.708), (-0.8638, 3.353, -8.833), (-1.114, 3.353, -8.833), (-0.6138, 3.353, -8.833), (-0.3638, 3.353, -8.833), (-1.239, 3.353, -8.458), (-1.239, 3.353, -8.708), (-1.239, 3.353, -8.208), (-1.239, 3.353, -7.958), (-1.614, 3.353, -8.833), (-1.364, 3.353, -8.833), (-1.864, 3.353, -8.833), (-2.114, 3.353, -8.833), (-0.7388, 1.728, -9.833), (-0.7388, 1.478, -9.833), (-0.6138, 1.853, -9.833), (-0.3638, 1.853, -9.833), (-0.7388, 1.978, -9.833), (-0.7388, 2.228, -9.833), (-0.8638, 1.853, -9.833), (-1.114, 1.853, -9.833), (-0.7388, 2.728, -9.833), (-0.7388, 2.478, -9.833), (-0.6138, 2.853, -9.833), (-0.3638, 2.853, -9.833), (-0.7388, 2.978, -9.833), (-0.7388, 3.228, -9.833), (-0.8638, 2.853, -9.833), (-1.114, 2.853, -9.833), (-1.739, 1.728, -9.833), (-1.739, 1.478, -9.833), (-1.614, 1.853, -9.833), (-1.364, 1.853, -9.833), (-1.739, 1.978, -9.833), (-1.739, 2.228, -9.833), (-1.864, 1.853, -9.833), (-2.114, 1.853, -9.833), (-1.739, 2.728, -9.833), (-1.739, 2.478, -9.833), (-1.614, 2.853, -9.833), (-1.364, 2.853, -9.833), (-1.739, 2.978, -9.833), (-1.739, 3.228, -9.833), (-1.864, 2.853, -9.833), (-2.114, 2.853, -9.833), (-1.864, 2.853, -7.833), (-2.114, 2.853, -7.833), (-1.739, 2.978, -7.833), (-1.739, 3.228, -7.833), (-1.614, 2.853, -7.833), (-1.364, 2.853, -7.833), (-1.739, 2.728, -7.833), (-1.739, 2.478, -7.833), (-0.8638, 2.853, -7.833), (-1.114, 2.853, -7.833), (-0.7388, 2.978, -7.833), (-0.7388, 3.228, -7.833), (-0.6138, 2.853, -7.833), (-0.3638, 2.853, -7.833), (-0.7388, 2.728, -7.833), (-0.7388, 2.478, -7.833), (-1.864, 1.853, -7.833), (-2.114, 1.853, -7.833), (-1.739, 1.978, -7.833), (-1.739, 2.228, -7.833), (-1.364, 1.853, -7.833), (-1.614, 1.853, -7.833), (-1.739, 1.728, -7.833), (-1.739, 1.478, -7.833), (-1.114, 1.853, -7.833), (-0.8638, 1.853, -7.833), (-0.7388, 2.228, -7.833), (-0.7388, 1.978, -7.833), (-0.3638, 1.853, -7.833), (-0.6138, 1.853, -7.833), (-0.7388, 1.478, -7.833), (-0.7388, 1.728, -7.833), (-0.2388, 2.853, -7.958), (-0.2388, 2.853, -8.208), (-0.2388, 3.228, -8.333), (-0.2388, 2.978, -8.333), (-0.2388, 2.853, -8.708), (-0.2388, 2.853, -8.458), (-0.2388, 2.478, -8.333), (-0.2388, 2.728, -8.333), (-0.2388, 2.853, -8.958), (-0.2388, 2.853, -9.208), (-0.2388, 3.228, -9.333), (-0.2388, 2.978, -9.333), (-0.2388, 2.853, -9.708), (-0.2388, 2.853, -9.458), (-0.2388, 2.478, -9.333), (-0.2388, 2.728, -9.333), (-0.2388, 1.853, -7.958), (-0.2388, 1.853, -8.208), (-0.2388, 2.228, -8.333), (-0.2388, 1.978, -8.333), (-0.2388, 1.853, -8.708), (-0.2388, 1.853, -8.458), (-0.2388, 1.478, -8.333), (-0.2388, 1.728, -8.333), (-0.2388, 1.853, -8.958), (-0.2388, 1.853, -9.208), (-0.2388, 2.228, -9.333), (-0.2388, 1.978, -9.333), (-0.2388, 1.853, -9.708), (-0.2388, 1.853, -9.458), (-0.2388, 1.478, -9.333), (-0.2388, 1.728, -9.333), (-0.7388, 1.353, -7.958), (-0.7388, 1.353, -8.208), (-0.3638, 1.353, -8.333), (-0.6138, 1.353, -8.333), (-0.7388, 1.353, -8.708), (-0.7388, 1.353, -8.458), (-1.114, 1.353, -8.333), (-0.8638, 1.353, -8.333), (-0.7388, 1.353, -8.958), (-0.7388, 1.353, -9.208), (-0.3638, 1.353, -9.333), (-0.6138, 1.353, -9.333), (-0.7388, 1.353, -9.708), (-0.7388, 1.353, -9.458), (-1.114, 1.353, -9.333), (-0.8638, 1.353, -9.333), (-1.739, 1.353, -7.958), (-1.739, 1.353, -8.208), (-1.364, 1.353, -8.333), (-1.614, 1.353, -8.333), (-1.739, 1.353, -8.708), (-1.739, 1.353, -8.458), (-2.114, 1.353, -8.333), (-1.864, 1.353, -8.333), (-1.739, 1.353, -8.958), (-1.739, 1.353, -9.208), (-1.364, 1.353, -9.333), (-1.614, 1.353, -9.333), (-1.739, 1.353, -9.708), (-1.739, 1.353, -9.458), (-2.114, 1.353, -9.333), (-1.864, 1.353, -9.333), (-2.239, 1.853, -7.958), (-2.239, 1.853, -8.208), (-2.239, 1.478, -8.333), (-2.239, 1.728, -8.333), (-2.239, 1.853, -8.708), (-2.239, 1.853, -8.458), (-2.239, 2.228, -8.333), (-2.239, 1.978, -8.333), (-2.239, 1.853, -8.958), (-2.239, 1.853, -9.208), (-2.239, 1.478, -9.333), (-2.239, 1.728, -9.333), (-2.239, 1.853, -9.708), (-2.239, 1.853, -9.458), (-2.239, 2.228, -9.333), (-2.239, 1.978, -9.333), (-2.239, 2.853, -7.958), (-2.239, 2.853, -8.208), (-2.239, 2.478, -8.333), (-2.239, 2.728, -8.333), (-2.239, 2.853, -8.708), (-2.239, 2.853, -8.458), (-2.239, 3.228, -8.333), (-2.239, 2.978, -8.333), (-2.239, 2.853, -8.958), (-2.239, 2.853, -9.208), (-2.239, 2.478, -9.333), (-2.239, 2.728, -9.333), (-2.239, 2.853, -9.708), (-2.239, 2.853, -9.458), (-2.239, 3.228, -9.333), (-2.239, 2.978, -9.333), (-0.7388, 3.353, -9.708), (-0.7388, 3.353, -9.458), (-0.3638, 3.353, -9.333), (-0.6138, 3.353, -9.333), (-0.7388, 3.353, -8.958), (-0.7388, 3.353, -9.208), (-1.114, 3.353, -9.333), (-0.8638, 3.353, -9.333), (-0.7388, 3.353, -8.708), (-0.7388, 3.353, -8.458), (-0.3638, 3.353, -8.333), (-0.6138, 3.353, -8.333), (-0.7388, 3.353, -7.958), (-0.7388, 3.353, -8.208), (-1.114, 3.353, -8.333), (-0.8638, 3.353, -8.333), (-1.739, 3.353, -9.708), (-1.739, 3.353, -9.458), (-1.364, 3.353, -9.333), (-1.614, 3.353, -9.333), (-1.739, 3.353, -8.958), (-1.739, 3.353, -9.208), (-2.114, 3.353, -9.333), (-1.864, 3.353, -9.333), (-1.739, 3.353, -8.708), (-1.739, 3.353, -8.458), (-1.364, 3.353, -8.333), (-1.614, 3.353, -8.333), (-1.739, 3.353, -7.958), (-1.739, 3.353, -8.208), (-2.114, 3.353, -8.333), (-1.864, 3.353, -8.333), (-0.4888, 1.478, -9.833), (-0.3638, 1.603, -9.833), (-0.4888, 1.728, -9.833), (-0.6138, 1.603, -9.833), (-0.4888, 1.978, -9.833), (-0.3638, 2.103, -9.833), (-0.4888, 2.228, -9.833), (-0.6138, 2.103, -9.833), (-0.9888, 1.478, -9.833), (-0.8638, 1.603, -9.833), (-0.9888, 1.728, -9.833), (-1.114, 1.603, -9.833), (-0.9888, 1.978, -9.833), (-0.8638, 2.103, -9.833), (-0.9888, 2.228, -9.833), (-1.114, 2.103, -9.833), (-0.4888, 2.478, -9.833), (-0.3638, 2.603, -9.833), (-0.4888, 2.728, -9.833), (-0.6138, 2.603, -9.833), (-0.4888, 2.978, -9.833), (-0.3638, 3.103, -9.833), (-0.4888, 3.228, -9.833), (-0.6138, 3.103, -9.833), (-0.9888, 2.478, -9.833), (-0.8638, 2.603, -9.833), (-0.9888, 2.728, -9.833), (-1.114, 2.603, -9.833), (-0.9888, 2.978, -9.833), (-0.8638, 3.103, -9.833), (-0.9888, 3.228, -9.833), (-1.114, 3.103, -9.833), (-1.489, 1.478, -9.833), (-1.364, 1.603, -9.833), (-1.489, 1.728, -9.833), (-1.614, 1.603, -9.833), (-1.489, 1.978, -9.833), (-1.364, 2.103, -9.833), (-1.489, 2.228, -9.833), (-1.614, 2.103, -9.833), (-1.989, 1.478, -9.833), (-1.864, 1.603, -9.833), (-1.989, 1.728, -9.833), (-2.114, 1.603, -9.833), (-1.989, 1.978, -9.833), (-1.864, 2.103, -9.833), (-1.989, 2.228, -9.833), (-2.114, 2.103, -9.833), (-1.489, 2.478, -9.833), (-1.364, 2.603, -9.833), (-1.489, 2.728, -9.833), (-1.614, 2.603, -9.833), (-1.489, 2.978, -9.833), (-1.364, 3.103, -9.833), (-1.489, 3.228, -9.833), (-1.614, 3.103, -9.833), (-1.989, 2.478, -9.833), (-1.864, 2.603, -9.833), (-1.989, 2.728, -9.833), (-2.114, 2.603, -9.833), (-1.989, 2.978, -9.833), (-1.864, 3.103, -9.833), (-1.989, 3.228, -9.833), (-2.114, 3.103, -9.833), (-2.114, 3.103, -7.833), (-1.989, 3.228, -7.833), (-1.864, 3.103, -7.833), (-1.989, 2.978, -7.833), (-1.614, 3.103, -7.833), (-1.489, 3.228, -7.833), (-1.364, 3.103, -7.833), (-1.489, 2.978, -7.833), (-2.114, 2.603, -7.833), (-1.989, 2.728, -7.833), (-1.864, 2.603, -7.833), (-1.989, 2.478, -7.833), (-1.614, 2.603, -7.833), (-1.489, 2.728, -7.833), (-1.364, 2.603, -7.833), (-1.489, 2.478, -7.833), (-1.114, 3.103, -7.833), (-0.9888, 3.228, -7.833), (-0.8638, 3.103, -7.833), (-0.9888, 2.978, -7.833), (-0.6138, 3.103, -7.833), (-0.4888, 3.228, -7.833), (-0.3638, 3.103, -7.833), (-0.4888, 2.978, -7.833), (-1.114, 2.603, -7.833), (-0.9888, 2.728, -7.833), (-0.8638, 2.603, -7.833), (-0.9888, 2.478, -7.833), (-0.6138, 2.603, -7.833), (-0.4888, 2.728, -7.833), (-0.3638, 2.603, -7.833), (-0.4888, 2.478, -7.833), (-2.114, 2.103, -7.833), (-1.989, 2.228, -7.833), (-1.864, 2.103, -7.833), (-1.989, 1.978, -7.833), (-1.614, 2.103, -7.833), (-1.489, 2.228, -7.833), (-1.364, 2.103, -7.833), (-1.489, 1.978, -7.833), (-2.114, 1.603, -7.833), (-1.989, 1.728, -7.833), (-1.864, 1.603, -7.833), (-1.989, 1.478, -7.833), (-1.614, 1.603, -7.833), (-1.489, 1.728, -7.833), (-1.364, 1.603, -7.833), (-1.489, 1.478, -7.833), (-1.114, 2.103, -7.833), (-0.9888, 2.228, -7.833), (-0.8638, 2.103, -7.833), (-0.9888, 1.978, -7.833), (-0.6138, 2.103, -7.833), (-0.4888, 2.228, -7.833), (-0.3638, 2.103, -7.833), (-0.4888, 1.978, -7.833), (-1.114, 1.603, -7.833), (-0.9888, 1.728, -7.833), (-0.8638, 1.603, -7.833), (-0.9888, 1.478, -7.833), (-0.6138, 1.603, -7.833), (-0.4888, 1.728, -7.833), (-0.3638, 1.603, -7.833), (-0.4888, 1.478, -7.833), (-0.2388, 3.103, -7.958), (-0.2388, 3.228, -8.083), (-0.2388, 3.103, -8.208), (-0.2388, 2.978, -8.083), (-0.2388, 3.103, -8.458), (-0.2388, 3.228, -8.583), (-0.2388, 3.103, -8.708), (-0.2388, 2.978, -8.583), (-0.2388, 2.603, -7.958), (-0.2388, 2.728, -8.083), (-0.2388, 2.603, -8.208), (-0.2388, 2.478, -8.083), (-0.2388, 2.603, -8.458), (-0.2388, 2.728, -8.583), (-0.2388, 2.603, -8.708), (-0.2388, 2.478, -8.583), (-0.2388, 3.103, -8.958), (-0.2388, 3.228, -9.083), (-0.2388, 3.103, -9.208), (-0.2388, 2.978, -9.083), (-0.2388, 3.103, -9.458), (-0.2388, 3.228, -9.583), (-0.2388, 3.103, -9.708), (-0.2388, 2.978, -9.583), (-0.2388, 2.603, -8.958), (-0.2388, 2.728, -9.083), (-0.2388, 2.603, -9.208), (-0.2388, 2.478, -9.083), (-0.2388, 2.603, -9.458), (-0.2388, 2.728, -9.583), (-0.2388, 2.603, -9.708), (-0.2388, 2.478, -9.583), (-0.2388, 2.103, -7.958), (-0.2388, 2.228, -8.083), (-0.2388, 2.103, -8.208), (-0.2388, 1.978, -8.083), (-0.2388, 2.103, -8.458), (-0.2388, 2.228, -8.583), (-0.2388, 2.103, -8.708), (-0.2388, 1.978, -8.583), (-0.2388, 1.603, -7.958), (-0.2388, 1.728, -8.083), (-0.2388, 1.603, -8.208), (-0.2388, 1.478, -8.083), (-0.2388, 1.603, -8.458), (-0.2388, 1.728, -8.583), (-0.2388, 1.603, -8.708), (-0.2388, 1.478, -8.583), (-0.2388, 2.103, -8.958), (-0.2388, 2.228, -9.083), (-0.2388, 2.103, -9.208), (-0.2388, 1.978, -9.083), (-0.2388, 2.103, -9.458), (-0.2388, 2.228, -9.583), (-0.2388, 2.103, -9.708), (-0.2388, 1.978, -9.583), (-0.2388, 1.603, -8.958), (-0.2388, 1.728, -9.083), (-0.2388, 1.603, -9.208), (-0.2388, 1.478, -9.083), (-0.2388, 1.603, -9.458), (-0.2388, 1.728, -9.583), (-0.2388, 1.603, -9.708), (-0.2388, 1.478, -9.583), (-0.4888, 1.353, -7.958), (-0.3638, 1.353, -8.083), (-0.4888, 1.353, -8.208), (-0.6138, 1.353, -8.083), (-0.4888, 1.353, -8.458), (-0.3638, 1.353, -8.583), (-0.4888, 1.353, -8.708), (-0.6138, 1.353, -8.583), (-0.9888, 1.353, -7.958), (-0.8638, 1.353, -8.083), (-0.9888, 1.353, -8.208), (-1.114, 1.353, -8.083), (-0.9888, 1.353, -8.458), (-0.8638, 1.353, -8.583), (-0.9888, 1.353, -8.708), (-1.114, 1.353, -8.583), (-0.4888, 1.353, -8.958), (-0.3638, 1.353, -9.083), (-0.4888, 1.353, -9.208), (-0.6138, 1.353, -9.083), (-0.4888, 1.353, -9.458), (-0.3638, 1.353, -9.583), (-0.4888, 1.353, -9.708), (-0.6138, 1.353, -9.583), (-0.9888, 1.353, -8.958), (-0.8638, 1.353, -9.083), (-0.9888, 1.353, -9.208), (-1.114, 1.353, -9.083), (-0.9888, 1.353, -9.458), (-0.8638, 1.353, -9.583), (-0.9888, 1.353, -9.708), (-1.114, 1.353, -9.583), (-1.489, 1.353, -7.958), (-1.364, 1.353, -8.083), (-1.489, 1.353, -8.208), (-1.614, 1.353, -8.083), (-1.489, 1.353, -8.458), (-1.364, 1.353, -8.583), (-1.489, 1.353, -8.708), (-1.614, 1.353, -8.583), (-1.989, 1.353, -7.958), (-1.864, 1.353, -8.083), (-1.989, 1.353, -8.208), (-2.114, 1.353, -8.083), (-1.989, 1.353, -8.458), (-1.864, 1.353, -8.583), (-1.989, 1.353, -8.708), (-2.114, 1.353, -8.583), (-1.489, 1.353, -8.958), (-1.364, 1.353, -9.083), (-1.489, 1.353, -9.208), (-1.614, 1.353, -9.083), (-1.489, 1.353, -9.458), (-1.364, 1.353, -9.583), (-1.489, 1.353, -9.708), (-1.614, 1.353, -9.583), (-1.989, 1.353, -8.958), (-1.864, 1.353, -9.083), (-1.989, 1.353, -9.208), (-2.114, 1.353, -9.083), (-1.989, 1.353, -9.458), (-1.864, 1.353, -9.583), (-1.989, 1.353, -9.708), (-2.114, 1.353, -9.583), (-2.239, 1.603, -7.958), (-2.239, 1.478, -8.083), (-2.239, 1.603, -8.208), (-2.239, 1.728, -8.083), (-2.239, 1.603, -8.458), (-2.239, 1.478, -8.583), (-2.239, 1.603, -8.708), (-2.239, 1.728, -8.583), (-2.239, 2.103, -7.958), (-2.239, 1.978, -8.083), (-2.239, 2.103, -8.208), (-2.239, 2.228, -8.083), (-2.239, 2.103, -8.458), (-2.239, 1.978, -8.583), (-2.239, 2.103, -8.708), (-2.239, 2.228, -8.583), (-2.239, 1.603, -8.958), (-2.239, 1.478, -9.083), (-2.239, 1.603, -9.208), (-2.239, 1.728, -9.083), (-2.239, 1.603, -9.458), (-2.239, 1.478, -9.583), (-2.239, 1.603, -9.708), (-2.239, 1.728, -9.583), (-2.239, 2.103, -8.958), (-2.239, 1.978, -9.083), (-2.239, 2.103, -9.208), (-2.239, 2.228, -9.083), (-2.239, 2.103, -9.458), (-2.239, 1.978, -9.583), (-2.239, 2.103, -9.708), (-2.239, 2.228, -9.583), (-2.239, 2.603, -7.958), (-2.239, 2.478, -8.083), (-2.239, 2.603, -8.208), (-2.239, 2.728, -8.083), (-2.239, 2.603, -8.458), (-2.239, 2.478, -8.583), (-2.239, 2.603, -8.708), (-2.239, 2.728, -8.583), (-2.239, 3.103, -7.958), (-2.239, 2.978, -8.083), (-2.239, 3.103, -8.208), (-2.239, 3.228, -8.083), (-2.239, 3.103, -8.458), (-2.239, 2.978, -8.583), (-2.239, 3.103, -8.708), (-2.239, 3.228, -8.583), (-2.239, 2.603, -8.958), (-2.239, 2.478, -9.083), (-2.239, 2.603, -9.208), (-2.239, 2.728, -9.083), (-2.239, 2.603, -9.458), (-2.239, 2.478, -9.583), (-2.239, 2.603, -9.708), (-2.239, 2.728, -9.583), (-2.239, 3.103, -8.958), (-2.239, 2.978, -9.083), (-2.239, 3.103, -9.208), (-2.239, 3.228, -9.083), (-2.239, 3.103, -9.458), (-2.239, 2.978, -9.583), (-2.239, 3.103, -9.708), (-2.239, 3.228, -9.583), (-0.4888, 3.353, -9.708), (-0.3638, 3.353, -9.583), (-0.4888, 3.353, -9.458), (-0.6138, 3.353, -9.583), (-0.4888, 3.353, -9.208), (-0.3638, 3.353, -9.083), (-0.4888, 3.353, -8.958), (-0.6138, 3.353, -9.083), (-0.9888, 3.353, -9.708), (-0.8638, 3.353, -9.583), (-0.9888, 3.353, -9.458), (-1.114, 3.353, -9.583), (-0.9888, 3.353, -9.208), (-0.8638, 3.353, -9.083), (-0.9888, 3.353, -8.958), (-1.114, 3.353, -9.083), (-0.4888, 3.353, -8.708), (-0.3638, 3.353, -8.583), (-0.4888, 3.353, -8.458), (-0.6138, 3.353, -8.583), (-0.4888, 3.353, -8.208), (-0.3638, 3.353, -8.083), (-0.4888, 3.353, -7.958), (-0.6138, 3.353, -8.083), (-0.9888, 3.353, -8.708), (-0.8638, 3.353, -8.583), (-0.9888, 3.353, -8.458), (-1.114, 3.353, -8.583), (-0.9888, 3.353, -8.208), (-0.8638, 3.353, -8.083), (-0.9888, 3.353, -7.958), (-1.114, 3.353, -8.083), (-1.489, 3.353, -9.708), (-1.364, 3.353, -9.583), (-1.489, 3.353, -9.458), (-1.614, 3.353, -9.583), (-1.489, 3.353, -9.208), (-1.364, 3.353, -9.083), (-1.489, 3.353, -8.958), (-1.614, 3.353, -9.083), (-1.989, 3.353, -9.708), (-1.864, 3.353, -9.583), (-1.989, 3.353, -9.458), (-2.114, 3.353, -9.583), (-1.989, 3.353, -9.208), (-1.864, 3.353, -9.083), (-1.989, 3.353, -8.958), (-2.114, 3.353, -9.083), (-1.489, 3.353, -8.708), (-1.364, 3.353, -8.583), (-1.489, 3.353, -8.458), (-1.614, 3.353, -8.583), (-1.489, 3.353, -8.208), (-1.364, 3.353, -8.083), (-1.489, 3.353, -7.958), (-1.614, 3.353, -8.083), (-1.989, 3.353, -8.708), (-1.864, 3.353, -8.583), (-1.989, 3.353, -8.458), (-2.114, 3.353, -8.583), (-1.989, 3.353, -8.208), (-1.864, 3.353, -8.083), (-1.989, 3.353, -7.958), (-2.114, 3.353, -8.083), (-0.3638, 1.478, -9.833), (-0.3638, 1.728, -9.833), (-0.6138, 1.478, -9.833), (-0.6138, 1.728, -9.833), (-0.3638, 1.978, -9.833), (-0.3638, 2.228, -9.833), (-0.6138, 1.978, -9.833), (-0.6138, 2.228, -9.833), (-0.8638, 1.478, -9.833), (-0.8638, 1.728, -9.833), (-1.114, 1.478, -9.833), (-1.114, 1.728, -9.833), (-0.8638, 1.978, -9.833), (-0.8638, 2.228, -9.833), (-1.114, 1.978, -9.833), (-1.114, 2.228, -9.833), (-0.3638, 2.478, -9.833), (-0.3638, 2.728, -9.833), (-0.6138, 2.478, -9.833), (-0.6138, 2.728, -9.833), (-0.3638, 2.978, -9.833), (-0.3638, 3.228, -9.833), (-0.6138, 2.978, -9.833), (-0.6138, 3.228, -9.833), (-0.8638, 2.478, -9.833), (-0.8638, 2.728, -9.833), (-1.114, 2.478, -9.833), (-1.114, 2.728, -9.833), (-0.8638, 2.978, -9.833), (-0.8638, 3.228, -9.833), (-1.114, 2.978, -9.833), (-1.114, 3.228, -9.833), (-1.364, 1.478, -9.833), (-1.364, 1.728, -9.833), (-1.614, 1.478, -9.833), (-1.614, 1.728, -9.833), (-1.364, 1.978, -9.833), (-1.364, 2.228, -9.833), (-1.614, 1.978, -9.833), (-1.614, 2.228, -9.833), (-1.864, 1.478, -9.833), (-1.864, 1.728, -9.833), (-2.114, 1.478, -9.833), (-2.114, 1.728, -9.833), (-1.864, 1.978, -9.833), (-1.864, 2.228, -9.833), (-2.114, 1.978, -9.833), (-2.114, 2.228, -9.833), (-1.364, 2.478, -9.833), (-1.364, 2.728, -9.833), (-1.614, 2.478, -9.833), (-1.614, 2.728, -9.833), (-1.364, 2.978, -9.833), (-1.364, 3.228, -9.833), (-1.614, 2.978, -9.833), (-1.614, 3.228, -9.833), (-1.864, 2.478, -9.833), (-1.864, 2.728, -9.833), (-2.114, 2.478, -9.833), (-2.114, 2.728, -9.833), (-1.864, 2.978, -9.833), (-1.864, 3.228, -9.833), (-2.114, 2.978, -9.833), (-2.114, 3.228, -9.833), (-2.114, 3.228, -7.833), (-1.864, 3.228, -7.833), (-2.114, 2.978, -7.833), (-1.864, 2.978, -7.833), (-1.614, 3.228, -7.833), (-1.364, 3.228, -7.833), (-1.614, 2.978, -7.833), (-1.364, 2.978, -7.833), (-2.114, 2.728, -7.833), (-1.864, 2.728, -7.833), (-2.114, 2.478, -7.833), (-1.864, 2.478, -7.833), (-1.614, 2.728, -7.833), (-1.364, 2.728, -7.833), (-1.614, 2.478, -7.833), (-1.364, 2.478, -7.833), (-1.114, 3.228, -7.833), (-0.8638, 3.228, -7.833), (-1.114, 2.978, -7.833), (-0.8638, 2.978, -7.833), (-0.6138, 3.228, -7.833), (-0.3638, 3.228, -7.833), (-0.6138, 2.978, -7.833), (-0.3638, 2.978, -7.833), (-1.114, 2.728, -7.833), (-0.8638, 2.728, -7.833), (-1.114, 2.478, -7.833), (-0.8638, 2.478, -7.833), (-0.6138, 2.728, -7.833), (-0.3638, 2.728, -7.833), (-0.6138, 2.478, -7.833), (-0.3638, 2.478, -7.833), (-2.114, 2.228, -7.833), (-1.864, 2.228, -7.833), (-2.114, 1.978, -7.833), (-1.864, 1.978, -7.833), (-1.614, 2.228, -7.833), (-1.364, 2.228, -7.833), (-1.614, 1.978, -7.833), (-1.364, 1.978, -7.833), (-2.114, 1.728, -7.833), (-1.864, 1.728, -7.833), (-2.114, 1.478, -7.833), (-1.864, 1.478, -7.833), (-1.614, 1.728, -7.833), (-1.364, 1.728, -7.833), (-1.614, 1.478, -7.833), (-1.364, 1.478, -7.833), (-1.114, 2.228, -7.833), (-0.8638, 2.228, -7.833), (-1.114, 1.978, -7.833), (-0.8638, 1.978, -7.833), (-0.6138, 2.228, -7.833), (-0.3638, 2.228, -7.833), (-0.6138, 1.978, -7.833), (-0.3638, 1.978, -7.833), (-1.114, 1.728, -7.833), (-0.8638, 1.728, -7.833), (-1.114, 1.478, -7.833), (-0.8638, 1.478, -7.833), (-0.6138, 1.728, -7.833), (-0.3638, 1.728, -7.833), (-0.6138, 1.478, -7.833), (-0.3638, 1.478, -7.833), (-0.2388, 3.228, -7.958), (-0.2388, 3.228, -8.208), (-0.2388, 2.978, -7.958), (-0.2388, 2.978, -8.208), (-0.2388, 3.228, -8.458), (-0.2388, 3.228, -8.708), (-0.2388, 2.978, -8.458), (-0.2388, 2.978, -8.708), (-0.2388, 2.728, -7.958), (-0.2388, 2.728, -8.208), (-0.2388, 2.478, -7.958), (-0.2388, 2.478, -8.208), (-0.2388, 2.728, -8.458), (-0.2388, 2.728, -8.708), (-0.2388, 2.478, -8.458), (-0.2388, 2.478, -8.708), (-0.2388, 3.228, -8.958), (-0.2388, 3.228, -9.208), (-0.2388, 2.978, -8.958), (-0.2388, 2.978, -9.208), (-0.2388, 3.228, -9.458), (-0.2388, 3.228, -9.708), (-0.2388, 2.978, -9.458), (-0.2388, 2.978, -9.708), (-0.2388, 2.728, -8.958), (-0.2388, 2.728, -9.208), (-0.2388, 2.478, -8.958), (-0.2388, 2.478, -9.208), (-0.2388, 2.728, -9.458), (-0.2388, 2.728, -9.708), (-0.2388, 2.478, -9.458), (-0.2388, 2.478, -9.708), (-0.2388, 2.228, -7.958), (-0.2388, 2.228, -8.208), (-0.2388, 1.978, -7.958), (-0.2388, 1.978, -8.208), (-0.2388, 2.228, -8.458), (-0.2388, 2.228, -8.708), (-0.2388, 1.978, -8.458), (-0.2388, 1.978, -8.708), (-0.2388, 1.728, -7.958), (-0.2388, 1.728, -8.208), (-0.2388, 1.478, -7.958), (-0.2388, 1.478, -8.208), (-0.2388, 1.728, -8.458), (-0.2388, 1.728, -8.708), (-0.2388, 1.478, -8.458), (-0.2388, 1.478, -8.708), (-0.2388, 2.228, -8.958), (-0.2388, 2.228, -9.208), (-0.2388, 1.978, -8.958), (-0.2388, 1.978, -9.208), (-0.2388, 2.228, -9.458), (-0.2388, 2.228, -9.708), (-0.2388, 1.978, -9.458), (-0.2388, 1.978, -9.708), (-0.2388, 1.728, -8.958), (-0.2388, 1.728, -9.208), (-0.2388, 1.478, -8.958), (-0.2388, 1.478, -9.208), (-0.2388, 1.728, -9.458), (-0.2388, 1.728, -9.708), (-0.2388, 1.478, -9.458), (-0.2388, 1.478, -9.708), (-0.3638, 1.353, -7.958), (-0.3638, 1.353, -8.208), (-0.6138, 1.353, -7.958), (-0.6138, 1.353, -8.208), (-0.3638, 1.353, -8.458), (-0.3638, 1.353, -8.708), (-0.6138, 1.353, -8.458), (-0.6138, 1.353, -8.708), (-0.8638, 1.353, -7.958), (-0.8638, 1.353, -8.208), (-1.114, 1.353, -7.958), (-1.114, 1.353, -8.208), (-0.8638, 1.353, -8.458), (-0.8638, 1.353, -8.708), (-1.114, 1.353, -8.458), (-1.114, 1.353, -8.708), (-0.3638, 1.353, -8.958), (-0.3638, 1.353, -9.208), (-0.6138, 1.353, -8.958), (-0.6138, 1.353, -9.208), (-0.3638, 1.353, -9.458), (-0.3638, 1.353, -9.708), (-0.6138, 1.353, -9.458), (-0.6138, 1.353, -9.708), (-0.8638, 1.353, -8.958), (-0.8638, 1.353, -9.208), (-1.114, 1.353, -8.958), (-1.114, 1.353, -9.208), (-0.8638, 1.353, -9.458), (-0.8638, 1.353, -9.708), (-1.114, 1.353, -9.458), (-1.114, 1.353, -9.708), (-1.364, 1.353, -7.958), (-1.364, 1.353, -8.208), (-1.614, 1.353, -7.958), (-1.614, 1.353, -8.208), (-1.364, 1.353, -8.458), (-1.364, 1.353, -8.708), (-1.614, 1.353, -8.458), (-1.614, 1.353, -8.708), (-1.864, 1.353, -7.958), (-1.864, 1.353, -8.208), (-2.114, 1.353, -7.958), (-2.114, 1.353, -8.208), (-1.864, 1.353, -8.458), (-1.864, 1.353, -8.708), (-2.114, 1.353, -8.458), (-2.114, 1.353, -8.708), (-1.364, 1.353, -8.958), (-1.364, 1.353, -9.208), (-1.614, 1.353, -8.958), (-1.614, 1.353, -9.208), (-1.364, 1.353, -9.458), (-1.364, 1.353, -9.708), (-1.614, 1.353, -9.458), (-1.614, 1.353, -9.708), (-1.864, 1.353, -8.958), (-1.864, 1.353, -9.208), (-2.114, 1.353, -8.958), (-2.114, 1.353, -9.208), (-1.864, 1.353, -9.458), (-1.864, 1.353, -9.708), (-2.114, 1.353, -9.458), (-2.114, 1.353, -9.708), (-2.239, 1.478, -7.958), (-2.239, 1.478, -8.208), (-2.239, 1.728, -7.958), (-2.239, 1.728, -8.208), (-2.239, 1.478, -8.458), (-2.239, 1.478, -8.708), (-2.239, 1.728, -8.458), (-2.239, 1.728, -8.708), (-2.239, 1.978, -7.958), (-2.239, 1.978, -8.208), (-2.239, 2.228, -7.958), (-2.239, 2.228, -8.208), (-2.239, 1.978, -8.458), (-2.239, 1.978, -8.708), (-2.239, 2.228, -8.458), (-2.239, 2.228, -8.708), (-2.239, 1.478, -8.958), (-2.239, 1.478, -9.208), (-2.239, 1.728, -8.958), (-2.239, 1.728, -9.208), (-2.239, 1.478, -9.458), (-2.239, 1.478, -9.708), (-2.239, 1.728, -9.458), (-2.239, 1.728, -9.708), (-2.239, 1.978, -8.958), (-2.239, 1.978, -9.208), (-2.239, 2.228, -8.958), (-2.239, 2.228, -9.208), (-2.239, 1.978, -9.458), (-2.239, 1.978, -9.708), (-2.239, 2.228, -9.458), (-2.239, 2.228, -9.708), (-2.239, 2.478, -7.958), (-2.239, 2.478, -8.208), (-2.239, 2.728, -7.958), (-2.239, 2.728, -8.208), (-2.239, 2.478, -8.458), (-2.239, 2.478, -8.708), (-2.239, 2.728, -8.458), (-2.239, 2.728, -8.708), (-2.239, 2.978, -7.958), (-2.239, 2.978, -8.208), (-2.239, 3.228, -7.958), (-2.239, 3.228, -8.208), (-2.239, 2.978, -8.458), (-2.239, 2.978, -8.708), (-2.239, 3.228, -8.458), (-2.239, 3.228, -8.708), (-2.239, 2.478, -8.958), (-2.239, 2.478, -9.208), (-2.239, 2.728, -8.958), (-2.239, 2.728, -9.208), (-2.239, 2.478, -9.458), (-2.239, 2.478, -9.708), (-2.239, 2.728, -9.458), (-2.239, 2.728, -9.708), (-2.239, 2.978, -8.958), (-2.239, 2.978, -9.208), (-2.239, 3.228, -8.958), (-2.239, 3.228, -9.208), (-2.239, 2.978, -9.458), (-2.239, 2.978, -9.708), (-2.239, 3.228, -9.458), (-2.239, 3.228, -9.708), (-0.3638, 3.353, -9.708), (-0.3638, 3.353, -9.458), (-0.6138, 3.353, -9.708), (-0.6138, 3.353, -9.458), (-0.3638, 3.353, -9.208), (-0.3638, 3.353, -8.958), (-0.6138, 3.353, -9.208), (-0.6138, 3.353, -8.958), (-0.8638, 3.353, -9.708), (-0.8638, 3.353, -9.458), (-1.114, 3.353, -9.708), (-1.114, 3.353, -9.458), (-0.8638, 3.353, -9.208), (-0.8638, 3.353, -8.958), (-1.114, 3.353, -9.208), (-1.114, 3.353, -8.958), (-0.3638, 3.353, -8.708), (-0.3638, 3.353, -8.458), (-0.6138, 3.353, -8.708), (-0.6138, 3.353, -8.458), (-0.3638, 3.353, -8.208), (-0.3638, 3.353, -7.958), (-0.6138, 3.353, -8.208), (-0.6138, 3.353, -7.958), (-0.8638, 3.353, -8.708), (-0.8638, 3.353, -8.458), (-1.114, 3.353, -8.708), (-1.114, 3.353, -8.458), (-0.8638, 3.353, -8.208), (-0.8638, 3.353, -7.958), (-1.114, 3.353, -8.208), (-1.114, 3.353, -7.958), (-1.364, 3.353, -9.708), (-1.364, 3.353, -9.458), (-1.614, 3.353, -9.708), (-1.614, 3.353, -9.458), (-1.364, 3.353, -9.208), (-1.364, 3.353, -8.958), (-1.614, 3.353, -9.208), (-1.614, 3.353, -8.958), (-1.864, 3.353, -9.708), (-1.864, 3.353, -9.458), (-2.114, 3.353, -9.708), (-2.114, 3.353, -9.458), (-1.864, 3.353, -9.208), (-1.864, 3.353, -8.958), (-2.114, 3.353, -9.208), (-2.114, 3.353, -8.958), (-1.364, 3.353, -8.708), (-1.364, 3.353, -8.458), (-1.614, 3.353, -8.708), (-1.614, 3.353, -8.458), (-1.364, 3.353, -8.208), (-1.364, 3.353, -7.958), (-1.614, 3.353, -8.208), (-1.614, 3.353, -7.958), (-1.864, 3.353, -8.708), (-1.864, 3.353, -8.458), (-2.114, 3.353, -8.708), (-2.114, 3.353, -8.458), (-1.864, 3.353, -8.208), (-1.864, 3.353, -7.958), (-2.114, 3.353, -8.208), (-2.114, 3.353, -7.958)], [], [(401, 1, 389, 1154), (105, 401, 1154, 771), (1154, 389, 99, 770), (771, 1154, 770, 290), (400, 105, 771, 1155), (29, 400, 1155, 581), (1155, 771, 290, 772), (581, 1155, 772, 195), (770, 99, 388, 1156), (290, 770, 1156, 773), (1156, 388, 26, 579), (773, 1156, 579, 194), (772, 290, 773, 1157), (195, 772, 1157, 580), (1157, 773, 194, 578), (580, 1157, 578, 74), (398, 29, 581, 1158), (104, 398, 1158, 775), (1158, 581, 195, 774), (775, 1158, 774, 291), (399, 104, 775, 1159), (9, 399, 1159, 489), (1159, 775, 291, 776), (489, 1159, 776, 149), (774, 195, 580, 1160), (291, 774, 1160, 777), (1160, 580, 74, 582), (777, 1160, 582, 196), (776, 291, 777, 1161), (149, 776, 1161, 488), (1161, 777, 196, 583), (488, 1161, 583, 51), (579, 26, 387, 1162), (194, 579, 1162, 779), (1162, 387, 98, 778), (779, 1162, 778, 292), (578, 194, 779, 1163), (74, 578, 1163, 584), (1163, 779, 292, 780), (584, 1163, 780, 197), (778, 98, 386, 1164), (292, 778, 1164, 781), (1164, 386, 8, 483), (781, 1164, 483, 146), (780, 292, 781, 1165), (197, 780, 1165, 585), (1165, 781, 146, 482), (585, 1165, 482, 50), (582, 74, 584, 1166), (196, 582, 1166, 783), (1166, 584, 197, 782), (783, 1166, 782, 293), (583, 196, 783, 1167), (51, 583, 1167, 486), (1167, 783, 293, 784), (486, 1167, 784, 148), (782, 197, 585, 1168), (293, 782, 1168, 785), (1168, 585, 50, 484), (785, 1168, 484, 147), (784, 293, 785, 1169), (148, 784, 1169, 487), (1169, 785, 147, 485), (487, 1169, 485, 20), (395, 9, 489, 1170), (102, 395, 1170, 787), (1170, 489, 149, 786), (787, 1170, 786, 294), (394, 102, 787, 1171), (28, 394, 1171, 589), (1171, 787, 294, 788), (589, 1171, 788, 199), (786, 149, 488, 1172), (294, 786, 1172, 789), (1172, 488, 51, 587), (789, 1172, 587, 198), (788, 294, 789, 1173), (199, 788, 1173, 588), (1173, 789, 198, 586), (588, 1173, 586, 75), (396, 28, 589, 1174), (103, 396, 1174, 791), (1174, 589, 199, 790), (791, 1174, 790, 295), (397, 103, 791, 1175), (0, 397, 1175, 405), (1175, 791, 295, 792), (405, 1175, 792, 107), (790, 199, 588, 1176), (295, 790, 1176, 793), (1176, 588, 75, 590), (793, 1176, 590, 200), (792, 295, 793, 1177), (107, 792, 1177, 404), (1177, 793, 200, 591), (404, 1177, 591, 30), (587, 51, 486, 1178), (198, 587, 1178, 795), (1178, 486, 148, 794), (795, 1178, 794, 296), (586, 198, 795, 1179), (75, 586, 1179, 592), (1179, 795, 296, 796), (592, 1179, 796, 201), (794, 148, 487, 1180), (296, 794, 1180, 797), (1180, 487, 20, 491), (797, 1180, 491, 150), (796, 296, 797, 1181), (201, 796, 1181, 593), (1181, 797, 150, 490), (593, 1181, 490, 52), (590, 75, 592, 1182), (200, 590, 1182, 799), (1182, 592, 201, 798), (799, 1182, 798, 297), (591, 200, 799, 1183), (30, 591, 1183, 402), (1183, 799, 297, 800), (402, 1183, 800, 106), (798, 201, 593, 1184), (297, 798, 1184, 801), (1184, 593, 52, 492), (801, 1184, 492, 151), (800, 297, 801, 1185), (106, 800, 1185, 403), (1185, 801, 151, 493), (403, 1185, 493, 10), (483, 8, 390, 1186), (146, 483, 1186, 803), (1186, 390, 100, 802), (803, 1186, 802, 298), (482, 146, 803, 1187), (50, 482, 1187, 597), (1187, 803, 298, 804), (597, 1187, 804, 203), (802, 100, 391, 1188), (298, 802, 1188, 805), (1188, 391, 27, 595), (805, 1188, 595, 202), (804, 298, 805, 1189), (203, 804, 1189, 596), (1189, 805, 202, 594), (596, 1189, 594, 76), (484, 50, 597, 1190), (147, 484, 1190, 807), (1190, 597, 203, 806), (807, 1190, 806, 299), (485, 147, 807, 1191), (20, 485, 1191, 495), (1191, 807, 299, 808), (495, 1191, 808, 152), (806, 203, 596, 1192), (299, 806, 1192, 809), (1192, 596, 76, 598), (809, 1192, 598, 204), (808, 299, 809, 1193), (152, 808, 1193, 494), (1193, 809, 204, 599), (494, 1193, 599, 53), (595, 27, 392, 1194), (202, 595, 1194, 811), (1194, 392, 101, 810), (811, 1194, 810, 300), (594, 202, 811, 1195), (76, 594, 1195, 600), (1195, 811, 300, 812), (600, 1195, 812, 205), (810, 101, 393, 1196), (300, 810, 1196, 813), (1196, 393, 2, 413), (813, 1196, 413, 111), (812, 300, 813, 1197), (205, 812, 1197, 601), (1197, 813, 111, 412), (601, 1197, 412, 32), (598, 76, 600, 1198), (204, 598, 1198, 815), (1198, 600, 205, 814), (815, 1198, 814, 301), (599, 204, 815, 1199), (53, 599, 1199, 496), (1199, 815, 301, 816), (496, 1199, 816, 153), (814, 205, 601, 1200), (301, 814, 1200, 817), (1200, 601, 32, 410), (817, 1200, 410, 110), (816, 301, 817, 1201), (153, 816, 1201, 497), (1201, 817, 110, 411), (497, 1201, 411, 11), (491, 20, 495, 1202), (150, 491, 1202, 819), (1202, 495, 152, 818), (819, 1202, 818, 302), (490, 150, 819, 1203), (52, 490, 1203, 605), (1203, 819, 302, 820), (605, 1203, 820, 207), (818, 152, 494, 1204), (302, 818, 1204, 821), (1204, 494, 53, 603), (821, 1204, 603, 206), (820, 302, 821, 1205), (207, 820, 1205, 604), (1205, 821, 206, 602), (604, 1205, 602, 77), (492, 52, 605, 1206), (151, 492, 1206, 823), (1206, 605, 207, 822), (823, 1206, 822, 303), (493, 151, 823, 1207), (10, 493, 1207, 407), (1207, 823, 303, 824), (407, 1207, 824, 108), (822, 207, 604, 1208), (303, 822, 1208, 825), (1208, 604, 77, 606), (825, 1208, 606, 208), (824, 303, 825, 1209), (108, 824, 1209, 406), (1209, 825, 208, 607), (406, 1209, 607, 31), (603, 53, 496, 1210), (206, 603, 1210, 827), (1210, 496, 153, 826), (827, 1210, 826, 304), (602, 206, 827, 1211), (77, 602, 1211, 608), (1211, 827, 304, 828), (608, 1211, 828, 209), (826, 153, 497, 1212), (304, 826, 1212, 829), (1212, 497, 11, 415), (829, 1212, 415, 112), (828, 304, 829, 1213), (209, 828, 1213, 609), (1213, 829, 112, 414), (609, 1213, 414, 33), (606, 77, 608, 1214), (208, 606, 1214, 831), (1214, 608, 209, 830), (831, 1214, 830, 305), (607, 208, 831, 1215), (31, 607, 1215, 408), (1215, 831, 305, 832), (408, 1215, 832, 109), (830, 209, 609, 1216), (305, 830, 1216, 833), (1216, 609, 33, 416), (833, 1216, 416, 113), (832, 305, 833, 1217), (109, 832, 1217, 409), (1217, 833, 113, 417), (409, 1217, 417, 3), (449, 7, 441, 1218), (129, 449, 1218, 835), (1218, 441, 125, 834), (835, 1218, 834, 306), (448, 129, 835, 1219), (41, 448, 1219, 613), (1219, 835, 306, 836), (613, 1219, 836, 211), (834, 125, 440, 1220), (306, 834, 1220, 837), (1220, 440, 39, 611), (837, 1220, 611, 210), (836, 306, 837, 1221), (211, 836, 1221, 612), (1221, 837, 210, 610), (612, 1221, 610, 78), (446, 41, 613, 1222), (128, 446, 1222, 839), (1222, 613, 211, 838), (839, 1222, 838, 307), (447, 128, 839, 1223), (15, 447, 1223, 505), (1223, 839, 307, 840), (505, 1223, 840, 157), (838, 211, 612, 1224), (307, 838, 1224, 841), (1224, 612, 78, 614), (841, 1224, 614, 212), (840, 307, 841, 1225), (157, 840, 1225, 504), (1225, 841, 212, 615), (504, 1225, 615, 55), (611, 39, 438, 1226), (210, 611, 1226, 843), (1226, 438, 124, 842), (843, 1226, 842, 308), (610, 210, 843, 1227), (78, 610, 1227, 616), (1227, 843, 308, 844), (616, 1227, 844, 213), (842, 124, 439, 1228), (308, 842, 1228, 845), (1228, 439, 14, 501), (845, 1228, 501, 155), (844, 308, 845, 1229), (213, 844, 1229, 617), (1229, 845, 155, 500), (617, 1229, 500, 54), (614, 78, 616, 1230), (212, 614, 1230, 847), (1230, 616, 213, 846), (847, 1230, 846, 309), (615, 212, 847, 1231), (55, 615, 1231, 502), (1231, 847, 309, 848), (502, 1231, 848, 156), (846, 213, 617, 1232), (309, 846, 1232, 849), (1232, 617, 54, 498), (849, 1232, 498, 154), (848, 309, 849, 1233), (156, 848, 1233, 503), (1233, 849, 154, 499), (503, 1233, 499, 21), (443, 15, 505, 1234), (126, 443, 1234, 851), (1234, 505, 157, 850), (851, 1234, 850, 310), (442, 126, 851, 1235), (40, 442, 1235, 621), (1235, 851, 310, 852), (621, 1235, 852, 215), (850, 157, 504, 1236), (310, 850, 1236, 853), (1236, 504, 55, 619), (853, 1236, 619, 214), (852, 310, 853, 1237), (215, 852, 1237, 620), (1237, 853, 214, 618), (620, 1237, 618, 79), (444, 40, 621, 1238), (127, 444, 1238, 855), (1238, 621, 215, 854), (855, 1238, 854, 311), (445, 127, 855, 1239), (4, 445, 1239, 421), (1239, 855, 311, 856), (421, 1239, 856, 115), (854, 215, 620, 1240), (311, 854, 1240, 857), (1240, 620, 79, 622), (857, 1240, 622, 216), (856, 311, 857, 1241), (115, 856, 1241, 420), (1241, 857, 216, 623), (420, 1241, 623, 34), (619, 55, 502, 1242), (214, 619, 1242, 859), (1242, 502, 156, 858), (859, 1242, 858, 312), (618, 214, 859, 1243), (79, 618, 1243, 624), (1243, 859, 312, 860), (624, 1243, 860, 217), (858, 156, 503, 1244), (312, 858, 1244, 861), (1244, 503, 21, 507), (861, 1244, 507, 158), (860, 312, 861, 1245), (217, 860, 1245, 625), (1245, 861, 158, 506), (625, 1245, 506, 56), (622, 79, 624, 1246), (216, 622, 1246, 863), (1246, 624, 217, 862), (863, 1246, 862, 313), (623, 216, 863, 1247), (34, 623, 1247, 418), (1247, 863, 313, 864), (418, 1247, 864, 114), (862, 217, 625, 1248), (313, 862, 1248, 865), (1248, 625, 56, 508), (865, 1248, 508, 159), (864, 313, 865, 1249), (114, 864, 1249, 419), (1249, 865, 159, 509), (419, 1249, 509, 12), (501, 14, 435, 1250), (155, 501, 1250, 867), (1250, 435, 122, 866), (867, 1250, 866, 314), (500, 155, 867, 1251), (54, 500, 1251, 629), (1251, 867, 314, 868), (629, 1251, 868, 219), (866, 122, 434, 1252), (314, 866, 1252, 869), (1252, 434, 38, 627), (869, 1252, 627, 218), (868, 314, 869, 1253), (219, 868, 1253, 628), (1253, 869, 218, 626), (628, 1253, 626, 80), (498, 54, 629, 1254), (154, 498, 1254, 871), (1254, 629, 219, 870), (871, 1254, 870, 315), (499, 154, 871, 1255), (21, 499, 1255, 511), (1255, 871, 315, 872), (511, 1255, 872, 160), (870, 219, 628, 1256), (315, 870, 1256, 873), (1256, 628, 80, 631), (873, 1256, 631, 220), (872, 315, 873, 1257), (160, 872, 1257, 510), (1257, 873, 220, 630), (510, 1257, 630, 57), (627, 38, 436, 1258), (218, 627, 1258, 875), (1258, 436, 123, 874), (875, 1258, 874, 316), (626, 218, 875, 1259), (80, 626, 1259, 632), (1259, 875, 316, 876), (632, 1259, 876, 221), (874, 123, 437, 1260), (316, 874, 1260, 877), (1260, 437, 6, 433), (877, 1260, 433, 121), (876, 316, 877, 1261), (221, 876, 1261, 633), (1261, 877, 121, 432), (633, 1261, 432, 37), (631, 80, 632, 1262), (220, 631, 1262, 879), (1262, 632, 221, 878), (879, 1262, 878, 317), (630, 220, 879, 1263), (57, 630, 1263, 512), (1263, 879, 317, 880), (512, 1263, 880, 161), (878, 221, 633, 1264), (317, 878, 1264, 881), (1264, 633, 37, 430), (881, 1264, 430, 120), (880, 317, 881, 1265), (161, 880, 1265, 513), (1265, 881, 120, 431), (513, 1265, 431, 13), (507, 21, 511, 1266), (158, 507, 1266, 883), (1266, 511, 160, 882), (883, 1266, 882, 318), (506, 158, 883, 1267), (56, 506, 1267, 636), (1267, 883, 318, 884), (636, 1267, 884, 223), (882, 160, 510, 1268), (318, 882, 1268, 885), (1268, 510, 57, 634), (885, 1268, 634, 222), (884, 318, 885, 1269), (223, 884, 1269, 637), (1269, 885, 222, 635), (637, 1269, 635, 81), (508, 56, 636, 1270), (159, 508, 1270, 887), (1270, 636, 223, 886), (887, 1270, 886, 319), (509, 159, 887, 1271), (12, 509, 1271, 423), (1271, 887, 319, 888), (423, 1271, 888, 116), (886, 223, 637, 1272), (319, 886, 1272, 889), (1272, 637, 81, 639), (889, 1272, 639, 224), (888, 319, 889, 1273), (116, 888, 1273, 422), (1273, 889, 224, 638), (422, 1273, 638, 35), (634, 57, 512, 1274), (222, 634, 1274, 891), (1274, 512, 161, 890), (891, 1274, 890, 320), (635, 222, 891, 1275), (81, 635, 1275, 641), (1275, 891, 320, 892), (641, 1275, 892, 225), (890, 161, 513, 1276), (320, 890, 1276, 893), (1276, 513, 13, 427), (893, 1276, 427, 118), (892, 320, 893, 1277), (225, 892, 1277, 640), (1277, 893, 118, 426), (640, 1277, 426, 36), (639, 81, 641, 1278), (224, 639, 1278, 895), (1278, 641, 225, 894), (895, 1278, 894, 321), (638, 224, 895, 1279), (35, 638, 1279, 424), (1279, 895, 321, 896), (424, 1279, 896, 117), (894, 225, 640, 1280), (321, 894, 1280, 897), (1280, 640, 36, 428), (897, 1280, 428, 119), (896, 321, 897, 1281), (117, 896, 1281, 425), (1281, 897, 119, 429), (425, 1281, 429, 5), (465, 4, 421, 1282), (137, 465, 1282, 899), (1282, 421, 115, 898), (899, 1282, 898, 322), (464, 137, 899, 1283), (45, 464, 1283, 644), (1283, 899, 322, 900), (644, 1283, 900, 227), (898, 115, 420, 1284), (322, 898, 1284, 901), (1284, 420, 34, 642), (901, 1284, 642, 226), (900, 322, 901, 1285), (227, 900, 1285, 645), (1285, 901, 226, 643), (645, 1285, 643, 82), (462, 45, 644, 1286), (136, 462, 1286, 903), (1286, 644, 227, 902), (903, 1286, 902, 323), (463, 136, 903, 1287), (17, 463, 1287, 521), (1287, 903, 323, 904), (521, 1287, 904, 165), (902, 227, 645, 1288), (323, 902, 1288, 905), (1288, 645, 82, 647), (905, 1288, 647, 228), (904, 323, 905, 1289), (165, 904, 1289, 520), (1289, 905, 228, 646), (520, 1289, 646, 59), (642, 34, 418, 1290), (226, 642, 1290, 907), (1290, 418, 114, 906), (907, 1290, 906, 324), (643, 226, 907, 1291), (82, 643, 1291, 649), (1291, 907, 324, 908), (649, 1291, 908, 229), (906, 114, 419, 1292), (324, 906, 1292, 909), (1292, 419, 12, 517), (909, 1292, 517, 163), (908, 324, 909, 1293), (229, 908, 1293, 648), (1293, 909, 163, 516), (648, 1293, 516, 58), (647, 82, 649, 1294), (228, 647, 1294, 911), (1294, 649, 229, 910), (911, 1294, 910, 325), (646, 228, 911, 1295), (59, 646, 1295, 518), (1295, 911, 325, 912), (518, 1295, 912, 164), (910, 229, 648, 1296), (325, 910, 1296, 913), (1296, 648, 58, 514), (913, 1296, 514, 162), (912, 325, 913, 1297), (164, 912, 1297, 519), (1297, 913, 162, 515), (519, 1297, 515, 22), (459, 17, 521, 1298), (134, 459, 1298, 915), (1298, 521, 165, 914), (915, 1298, 914, 326), (458, 134, 915, 1299), (44, 458, 1299, 652), (1299, 915, 326, 916), (652, 1299, 916, 231), (914, 165, 520, 1300), (326, 914, 1300, 917), (1300, 520, 59, 650), (917, 1300, 650, 230), (916, 326, 917, 1301), (231, 916, 1301, 653), (1301, 917, 230, 651), (653, 1301, 651, 83), (460, 44, 652, 1302), (135, 460, 1302, 919), (1302, 652, 231, 918), (919, 1302, 918, 327), (461, 135, 919, 1303), (0, 461, 1303, 397), (1303, 919, 327, 920), (397, 1303, 920, 103), (918, 231, 653, 1304), (327, 918, 1304, 921), (1304, 653, 83, 655), (921, 1304, 655, 232), (920, 327, 921, 1305), (103, 920, 1305, 396), (1305, 921, 232, 654), (396, 1305, 654, 28), (650, 59, 518, 1306), (230, 650, 1306, 923), (1306, 518, 164, 922), (923, 1306, 922, 328), (651, 230, 923, 1307), (83, 651, 1307, 657), (1307, 923, 328, 924), (657, 1307, 924, 233), (922, 164, 519, 1308), (328, 922, 1308, 925), (1308, 519, 22, 523), (925, 1308, 523, 166), (924, 328, 925, 1309), (233, 924, 1309, 656), (1309, 925, 166, 522), (656, 1309, 522, 60), (655, 83, 657, 1310), (232, 655, 1310, 927), (1310, 657, 233, 926), (927, 1310, 926, 329), (654, 232, 927, 1311), (28, 654, 1311, 394), (1311, 927, 329, 928), (394, 1311, 928, 102), (926, 233, 656, 1312), (329, 926, 1312, 929), (1312, 656, 60, 524), (929, 1312, 524, 167), (928, 329, 929, 1313), (102, 928, 1313, 395), (1313, 929, 167, 525), (395, 1313, 525, 9), (517, 12, 423, 1314), (163, 517, 1314, 931), (1314, 423, 116, 930), (931, 1314, 930, 330), (516, 163, 931, 1315), (58, 516, 1315, 660), (1315, 931, 330, 932), (660, 1315, 932, 235), (930, 116, 422, 1316), (330, 930, 1316, 933), (1316, 422, 35, 658), (933, 1316, 658, 234), (932, 330, 933, 1317), (235, 932, 1317, 661), (1317, 933, 234, 659), (661, 1317, 659, 84), (514, 58, 660, 1318), (162, 514, 1318, 935), (1318, 660, 235, 934), (935, 1318, 934, 331), (515, 162, 935, 1319), (22, 515, 1319, 527), (1319, 935, 331, 936), (527, 1319, 936, 168), (934, 235, 661, 1320), (331, 934, 1320, 937), (1320, 661, 84, 663), (937, 1320, 663, 236), (936, 331, 937, 1321), (168, 936, 1321, 526), (1321, 937, 236, 662), (526, 1321, 662, 61), (658, 35, 424, 1322), (234, 658, 1322, 939), (1322, 424, 117, 938), (939, 1322, 938, 332), (659, 234, 939, 1323), (84, 659, 1323, 665), (1323, 939, 332, 940), (665, 1323, 940, 237), (938, 117, 425, 1324), (332, 938, 1324, 941), (1324, 425, 5, 457), (941, 1324, 457, 133), (940, 332, 941, 1325), (237, 940, 1325, 664), (1325, 941, 133, 456), (664, 1325, 456, 43), (663, 84, 665, 1326), (236, 663, 1326, 943), (1326, 665, 237, 942), (943, 1326, 942, 333), (662, 236, 943, 1327), (61, 662, 1327, 528), (1327, 943, 333, 944), (528, 1327, 944, 169), (942, 237, 664, 1328), (333, 942, 1328, 945), (1328, 664, 43, 454), (945, 1328, 454, 132), (944, 333, 945, 1329), (169, 944, 1329, 529), (1329, 945, 132, 455), (529, 1329, 455, 16), (523, 22, 527, 1330), (166, 523, 1330, 947), (1330, 527, 168, 946), (947, 1330, 946, 334), (522, 166, 947, 1331), (60, 522, 1331, 668), (1331, 947, 334, 948), (668, 1331, 948, 239), (946, 168, 526, 1332), (334, 946, 1332, 949), (1332, 526, 61, 666), (949, 1332, 666, 238), (948, 334, 949, 1333), (239, 948, 1333, 669), (1333, 949, 238, 667), (669, 1333, 667, 85), (524, 60, 668, 1334), (167, 524, 1334, 951), (1334, 668, 239, 950), (951, 1334, 950, 335), (525, 167, 951, 1335), (9, 525, 1335, 399), (1335, 951, 335, 952), (399, 1335, 952, 104), (950, 239, 669, 1336), (335, 950, 1336, 953), (1336, 669, 85, 671), (953, 1336, 671, 240), (952, 335, 953, 1337), (104, 952, 1337, 398), (1337, 953, 240, 670), (398, 1337, 670, 29), (666, 61, 528, 1338), (238, 666, 1338, 955), (1338, 528, 169, 954), (955, 1338, 954, 336), (667, 238, 955, 1339), (85, 667, 1339, 673), (1339, 955, 336, 956), (673, 1339, 956, 241), (954, 169, 529, 1340), (336, 954, 1340, 957), (1340, 529, 16, 451), (957, 1340, 451, 130), (956, 336, 957, 1341), (241, 956, 1341, 672), (1341, 957, 130, 450), (672, 1341, 450, 42), (671, 85, 673, 1342), (240, 671, 1342, 959), (1342, 673, 241, 958), (959, 1342, 958, 337), (670, 240, 959, 1343), (29, 670, 1343, 400), (1343, 959, 337, 960), (400, 1343, 960, 105), (958, 241, 672, 1344), (337, 958, 1344, 961), (1344, 672, 42, 452), (961, 1344, 452, 131), (960, 337, 961, 1345), (105, 960, 1345, 401), (1345, 961, 131, 453), (401, 1345, 453, 1), (457, 5, 429, 1346), (133, 457, 1346, 963), (1346, 429, 119, 962), (963, 1346, 962, 338), (456, 133, 963, 1347), (43, 456, 1347, 676), (1347, 963, 338, 964), (676, 1347, 964, 243), (962, 119, 428, 1348), (338, 962, 1348, 965), (1348, 428, 36, 674), (965, 1348, 674, 242), (964, 338, 965, 1349), (243, 964, 1349, 677), (1349, 965, 242, 675), (677, 1349, 675, 86), (454, 43, 676, 1350), (132, 454, 1350, 967), (1350, 676, 243, 966), (967, 1350, 966, 339), (455, 132, 967, 1351), (16, 455, 1351, 537), (1351, 967, 339, 968), (537, 1351, 968, 173), (966, 243, 677, 1352), (339, 966, 1352, 969), (1352, 677, 86, 679), (969, 1352, 679, 244), (968, 339, 969, 1353), (173, 968, 1353, 536), (1353, 969, 244, 678), (536, 1353, 678, 63), (674, 36, 426, 1354), (242, 674, 1354, 971), (1354, 426, 118, 970), (971, 1354, 970, 340), (675, 242, 971, 1355), (86, 675, 1355, 681), (1355, 971, 340, 972), (681, 1355, 972, 245), (970, 118, 427, 1356), (340, 970, 1356, 973), (1356, 427, 13, 533), (973, 1356, 533, 171), (972, 340, 973, 1357), (245, 972, 1357, 680), (1357, 973, 171, 532), (680, 1357, 532, 62), (679, 86, 681, 1358), (244, 679, 1358, 975), (1358, 681, 245, 974), (975, 1358, 974, 341), (678, 244, 975, 1359), (63, 678, 1359, 534), (1359, 975, 341, 976), (534, 1359, 976, 172), (974, 245, 680, 1360), (341, 974, 1360, 977), (1360, 680, 62, 530), (977, 1360, 530, 170), (976, 341, 977, 1361), (172, 976, 1361, 535), (1361, 977, 170, 531), (535, 1361, 531, 23), (451, 16, 537, 1362), (130, 451, 1362, 979), (1362, 537, 173, 978), (979, 1362, 978, 342), (450, 130, 979, 1363), (42, 450, 1363, 684), (1363, 979, 342, 980), (684, 1363, 980, 247), (978, 173, 536, 1364), (342, 978, 1364, 981), (1364, 536, 63, 682), (981, 1364, 682, 246), (980, 342, 981, 1365), (247, 980, 1365, 685), (1365, 981, 246, 683), (685, 1365, 683, 87), (452, 42, 684, 1366), (131, 452, 1366, 983), (1366, 684, 247, 982), (983, 1366, 982, 343), (453, 131, 983, 1367), (1, 453, 1367, 389), (1367, 983, 343, 984), (389, 1367, 984, 99), (982, 247, 685, 1368), (343, 982, 1368, 985), (1368, 685, 87, 687), (985, 1368, 687, 248), (984, 343, 985, 1369), (99, 984, 1369, 388), (1369, 985, 248, 686), (388, 1369, 686, 26), (682, 63, 534, 1370), (246, 682, 1370, 987), (1370, 534, 172, 986), (987, 1370, 986, 344), (683, 246, 987, 1371), (87, 683, 1371, 689), (1371, 987, 344, 988), (689, 1371, 988, 249), (986, 172, 535, 1372), (344, 986, 1372, 989), (1372, 535, 23, 541), (989, 1372, 541, 175), (988, 344, 989, 1373), (249, 988, 1373, 688), (1373, 989, 175, 540), (688, 1373, 540, 64), (687, 87, 689, 1374), (248, 687, 1374, 991), (1374, 689, 249, 990), (991, 1374, 990, 345), (686, 248, 991, 1375), (26, 686, 1375, 387), (1375, 991, 345, 992), (387, 1375, 992, 98), (990, 249, 688, 1376), (345, 990, 1376, 993), (1376, 688, 64, 538), (993, 1376, 538, 174), (992, 345, 993, 1377), (98, 992, 1377, 386), (1377, 993, 174, 539), (386, 1377, 539, 8), (533, 13, 431, 1378), (171, 533, 1378, 995), (1378, 431, 120, 994), (995, 1378, 994, 346), (532, 171, 995, 1379), (62, 532, 1379, 692), (1379, 995, 346, 996), (692, 1379, 996, 251), (994, 120, 430, 1380), (346, 994, 1380, 997), (1380, 430, 37, 690), (997, 1380, 690, 250), (996, 346, 997, 1381), (251, 996, 1381, 693), (1381, 997, 250, 691), (693, 1381, 691, 88), (530, 62, 692, 1382), (170, 530, 1382, 999), (1382, 692, 251, 998), (999, 1382, 998, 347), (531, 170, 999, 1383), (23, 531, 1383, 543), (1383, 999, 347, 1000), (543, 1383, 1000, 176), (998, 251, 693, 1384), (347, 998, 1384, 1001), (1384, 693, 88, 695), (1001, 1384, 695, 252), (1000, 347, 1001, 1385), (176, 1000, 1385, 542), (1385, 1001, 252, 694), (542, 1385, 694, 65), (690, 37, 432, 1386), (250, 690, 1386, 1003), (1386, 432, 121, 1002), (1003, 1386, 1002, 348), (691, 250, 1003, 1387), (88, 691, 1387, 697), (1387, 1003, 348, 1004), (697, 1387, 1004, 253), (1002, 121, 433, 1388), (348, 1002, 1388, 1005), (1388, 433, 6, 473), (1005, 1388, 473, 141), (1004, 348, 1005, 1389), (253, 1004, 1389, 696), (1389, 1005, 141, 472), (696, 1389, 472, 47), (695, 88, 697, 1390), (252, 695, 1390, 1007), (1390, 697, 253, 1006), (1007, 1390, 1006, 349), (694, 252, 1007, 1391), (65, 694, 1391, 544), (1391, 1007, 349, 1008), (544, 1391, 1008, 177), (1006, 253, 696, 1392), (349, 1006, 1392, 1009), (1392, 696, 47, 470), (1009, 1392, 470, 140), (1008, 349, 1009, 1393), (177, 1008, 1393, 545), (1393, 1009, 140, 471), (545, 1393, 471, 18), (541, 23, 543, 1394), (175, 541, 1394, 1011), (1394, 543, 176, 1010), (1011, 1394, 1010, 350), (540, 175, 1011, 1395), (64, 540, 1395, 700), (1395, 1011, 350, 1012), (700, 1395, 1012, 255), (1010, 176, 542, 1396), (350, 1010, 1396, 1013), (1396, 542, 65, 698), (1013, 1396, 698, 254), (1012, 350, 1013, 1397), (255, 1012, 1397, 701), (1397, 1013, 254, 699), (701, 1397, 699, 89), (538, 64, 700, 1398), (174, 538, 1398, 1015), (1398, 700, 255, 1014), (1015, 1398, 1014, 351), (539, 174, 1015, 1399), (8, 539, 1399, 390), (1399, 1015, 351, 1016), (390, 1399, 1016, 100), (1014, 255, 701, 1400), (351, 1014, 1400, 1017), (1400, 701, 89, 703), (1017, 1400, 703, 256), (1016, 351, 1017, 1401), (100, 1016, 1401, 391), (1401, 1017, 256, 702), (391, 1401, 702, 27), (698, 65, 544, 1402), (254, 698, 1402, 1019), (1402, 544, 177, 1018), (1019, 1402, 1018, 352), (699, 254, 1019, 1403), (89, 699, 1403, 705), (1403, 1019, 352, 1020), (705, 1403, 1020, 257), (1018, 177, 545, 1404), (352, 1018, 1404, 1021), (1404, 545, 18, 467), (1021, 1404, 467, 138), (1020, 352, 1021, 1405), (257, 1020, 1405, 704), (1405, 1021, 138, 466), (704, 1405, 466, 46), (703, 89, 705, 1406), (256, 703, 1406, 1023), (1406, 705, 257, 1022), (1023, 1406, 1022, 353), (702, 256, 1023, 1407), (27, 702, 1407, 392), (1407, 1023, 353, 1024), (392, 1407, 1024, 101), (1022, 257, 704, 1408), (353, 1022, 1408, 1025), (1408, 704, 46, 468), (1025, 1408, 468, 139), (1024, 353, 1025, 1409), (101, 1024, 1409, 393), (1409, 1025, 139, 469), (393, 1409, 469, 2), (473, 6, 437, 1410), (141, 473, 1410, 1027), (1410, 437, 123, 1026), (1027, 1410, 1026, 354), (472, 141, 1027, 1411), (47, 472, 1411, 708), (1411, 1027, 354, 1028), (708, 1411, 1028, 259), (1026, 123, 436, 1412), (354, 1026, 1412, 1029), (1412, 436, 38, 706), (1029, 1412, 706, 258), (1028, 354, 1029, 1413), (259, 1028, 1413, 709), (1413, 1029, 258, 707), (709, 1413, 707, 90), (470, 47, 708, 1414), (140, 470, 1414, 1031), (1414, 708, 259, 1030), (1031, 1414, 1030, 355), (471, 140, 1031, 1415), (18, 471, 1415, 553), (1415, 1031, 355, 1032), (553, 1415, 1032, 181), (1030, 259, 709, 1416), (355, 1030, 1416, 1033), (1416, 709, 90, 711), (1033, 1416, 711, 260), (1032, 355, 1033, 1417), (181, 1032, 1417, 552), (1417, 1033, 260, 710), (552, 1417, 710, 67), (706, 38, 434, 1418), (258, 706, 1418, 1035), (1418, 434, 122, 1034), (1035, 1418, 1034, 356), (707, 258, 1035, 1419), (90, 707, 1419, 713), (1419, 1035, 356, 1036), (713, 1419, 1036, 261), (1034, 122, 435, 1420), (356, 1034, 1420, 1037), (1420, 435, 14, 549), (1037, 1420, 549, 179), (1036, 356, 1037, 1421), (261, 1036, 1421, 712), (1421, 1037, 179, 548), (712, 1421, 548, 66), (711, 90, 713, 1422), (260, 711, 1422, 1039), (1422, 713, 261, 1038), (1039, 1422, 1038, 357), (710, 260, 1039, 1423), (67, 710, 1423, 550), (1423, 1039, 357, 1040), (550, 1423, 1040, 180), (1038, 261, 712, 1424), (357, 1038, 1424, 1041), (1424, 712, 66, 546), (1041, 1424, 546, 178), (1040, 357, 1041, 1425), (180, 1040, 1425, 551), (1425, 1041, 178, 547), (551, 1425, 547, 24), (467, 18, 553, 1426), (138, 467, 1426, 1043), (1426, 553, 181, 1042), (1043, 1426, 1042, 358), (466, 138, 1043, 1427), (46, 466, 1427, 716), (1427, 1043, 358, 1044), (716, 1427, 1044, 263), (1042, 181, 552, 1428), (358, 1042, 1428, 1045), (1428, 552, 67, 714), (1045, 1428, 714, 262), (1044, 358, 1045, 1429), (263, 1044, 1429, 717), (1429, 1045, 262, 715), (717, 1429, 715, 91), (468, 46, 716, 1430), (139, 468, 1430, 1047), (1430, 716, 263, 1046), (1047, 1430, 1046, 359), (469, 139, 1047, 1431), (2, 469, 1431, 413), (1431, 1047, 359, 1048), (413, 1431, 1048, 111), (1046, 263, 717, 1432), (359, 1046, 1432, 1049), (1432, 717, 91, 719), (1049, 1432, 719, 264), (1048, 359, 1049, 1433), (111, 1048, 1433, 412), (1433, 1049, 264, 718), (412, 1433, 718, 32), (714, 67, 550, 1434), (262, 714, 1434, 1051), (1434, 550, 180, 1050), (1051, 1434, 1050, 360), (715, 262, 1051, 1435), (91, 715, 1435, 721), (1435, 1051, 360, 1052), (721, 1435, 1052, 265), (1050, 180, 551, 1436), (360, 1050, 1436, 1053), (1436, 551, 24, 555), (1053, 1436, 555, 182), (1052, 360, 1053, 1437), (265, 1052, 1437, 720), (1437, 1053, 182, 554), (720, 1437, 554, 68), (719, 91, 721, 1438), (264, 719, 1438, 1055), (1438, 721, 265, 1054), (1055, 1438, 1054, 361), (718, 264, 1055, 1439), (32, 718, 1439, 410), (1439, 1055, 361, 1056), (410, 1439, 1056, 110), (1054, 265, 720, 1440), (361, 1054, 1440, 1057), (1440, 720, 68, 556), (1057, 1440, 556, 183), (1056, 361, 1057, 1441), (110, 1056, 1441, 411), (1441, 1057, 183, 557), (411, 1441, 557, 11), (549, 14, 439, 1442), (179, 549, 1442, 1059), (1442, 439, 124, 1058), (1059, 1442, 1058, 362), (548, 179, 1059, 1443), (66, 548, 1443, 724), (1443, 1059, 362, 1060), (724, 1443, 1060, 267), (1058, 124, 438, 1444), (362, 1058, 1444, 1061), (1444, 438, 39, 722), (1061, 1444, 722, 266), (1060, 362, 1061, 1445), (267, 1060, 1445, 725), (1445, 1061, 266, 723), (725, 1445, 723, 92), (546, 66, 724, 1446), (178, 546, 1446, 1063), (1446, 724, 267, 1062), (1063, 1446, 1062, 363), (547, 178, 1063, 1447), (24, 547, 1447, 559), (1447, 1063, 363, 1064), (559, 1447, 1064, 184), (1062, 267, 725, 1448), (363, 1062, 1448, 1065), (1448, 725, 92, 727), (1065, 1448, 727, 268), (1064, 363, 1065, 1449), (184, 1064, 1449, 558), (1449, 1065, 268, 726), (558, 1449, 726, 69), (722, 39, 440, 1450), (266, 722, 1450, 1067), (1450, 440, 125, 1066), (1067, 1450, 1066, 364), (723, 266, 1067, 1451), (92, 723, 1451, 729), (1451, 1067, 364, 1068), (729, 1451, 1068, 269), (1066, 125, 441, 1452), (364, 1066, 1452, 1069), (1452, 441, 7, 481), (1069, 1452, 481, 145), (1068, 364, 1069, 1453), (269, 1068, 1453, 728), (1453, 1069, 145, 480), (728, 1453, 480, 49), (727, 92, 729, 1454), (268, 727, 1454, 1071), (1454, 729, 269, 1070), (1071, 1454, 1070, 365), (726, 268, 1071, 1455), (69, 726, 1455, 560), (1455, 1071, 365, 1072), (560, 1455, 1072, 185), (1070, 269, 728, 1456), (365, 1070, 1456, 1073), (1456, 728, 49, 478), (1073, 1456, 478, 144), (1072, 365, 1073, 1457), (185, 1072, 1457, 561), (1457, 1073, 144, 479), (561, 1457, 479, 19), (555, 24, 559, 1458), (182, 555, 1458, 1075), (1458, 559, 184, 1074), (1075, 1458, 1074, 366), (554, 182, 1075, 1459), (68, 554, 1459, 732), (1459, 1075, 366, 1076), (732, 1459, 1076, 271), (1074, 184, 558, 1460), (366, 1074, 1460, 1077), (1460, 558, 69, 730), (1077, 1460, 730, 270), (1076, 366, 1077, 1461), (271, 1076, 1461, 733), (1461, 1077, 270, 731), (733, 1461, 731, 93), (556, 68, 732, 1462), (183, 556, 1462, 1079), (1462, 732, 271, 1078), (1079, 1462, 1078, 367), (557, 183, 1079, 1463), (11, 557, 1463, 415), (1463, 1079, 367, 1080), (415, 1463, 1080, 112), (1078, 271, 733, 1464), (367, 1078, 1464, 1081), (1464, 733, 93, 735), (1081, 1464, 735, 272), (1080, 367, 1081, 1465), (112, 1080, 1465, 414), (1465, 1081, 272, 734), (414, 1465, 734, 33), (730, 69, 560, 1466), (270, 730, 1466, 1083), (1466, 560, 185, 1082), (1083, 1466, 1082, 368), (731, 270, 1083, 1467), (93, 731, 1467, 737), (1467, 1083, 368, 1084), (737, 1467, 1084, 273), (1082, 185, 561, 1468), (368, 1082, 1468, 1085), (1468, 561, 19, 475), (1085, 1468, 475, 142), (1084, 368, 1085, 1469), (273, 1084, 1469, 736), (1469, 1085, 142, 474), (736, 1469, 474, 48), (735, 93, 737, 1470), (272, 735, 1470, 1087), (1470, 737, 273, 1086), (1087, 1470, 1086, 369), (734, 272, 1087, 1471), (33, 734, 1471, 416), (1471, 1087, 369, 1088), (416, 1471, 1088, 113), (1086, 273, 736, 1472), (369, 1086, 1472, 1089), (1472, 736, 48, 476), (1089, 1472, 476, 143), (1088, 369, 1089, 1473), (113, 1088, 1473, 417), (1473, 1089, 143, 477), (417, 1473, 477, 3), (461, 0, 405, 1474), (135, 461, 1474, 1091), (1474, 405, 107, 1090), (1091, 1474, 1090, 370), (460, 135, 1091, 1475), (44, 460, 1475, 740), (1475, 1091, 370, 1092), (740, 1475, 1092, 275), (1090, 107, 404, 1476), (370, 1090, 1476, 1093), (1476, 404, 30, 738), (1093, 1476, 738, 274), (1092, 370, 1093, 1477), (275, 1092, 1477, 741), (1477, 1093, 274, 739), (741, 1477, 739, 94), (458, 44, 740, 1478), (134, 458, 1478, 1095), (1478, 740, 275, 1094), (1095, 1478, 1094, 371), (459, 134, 1095, 1479), (17, 459, 1479, 569), (1479, 1095, 371, 1096), (569, 1479, 1096, 189), (1094, 275, 741, 1480), (371, 1094, 1480, 1097), (1480, 741, 94, 743), (1097, 1480, 743, 276), (1096, 371, 1097, 1481), (189, 1096, 1481, 568), (1481, 1097, 276, 742), (568, 1481, 742, 71), (738, 30, 402, 1482), (274, 738, 1482, 1099), (1482, 402, 106, 1098), (1099, 1482, 1098, 372), (739, 274, 1099, 1483), (94, 739, 1483, 745), (1483, 1099, 372, 1100), (745, 1483, 1100, 277), (1098, 106, 403, 1484), (372, 1098, 1484, 1101), (1484, 403, 10, 565), (1101, 1484, 565, 187), (1100, 372, 1101, 1485), (277, 1100, 1485, 744), (1485, 1101, 187, 564), (744, 1485, 564, 70), (743, 94, 745, 1486), (276, 743, 1486, 1103), (1486, 745, 277, 1102), (1103, 1486, 1102, 373), (742, 276, 1103, 1487), (71, 742, 1487, 566), (1487, 1103, 373, 1104), (566, 1487, 1104, 188), (1102, 277, 744, 1488), (373, 1102, 1488, 1105), (1488, 744, 70, 562), (1105, 1488, 562, 186), (1104, 373, 1105, 1489), (188, 1104, 1489, 567), (1489, 1105, 186, 563), (567, 1489, 563, 25), (463, 17, 569, 1490), (136, 463, 1490, 1107), (1490, 569, 189, 1106), (1107, 1490, 1106, 374), (462, 136, 1107, 1491), (45, 462, 1491, 748), (1491, 1107, 374, 1108), (748, 1491, 1108, 279), (1106, 189, 568, 1492), (374, 1106, 1492, 1109), (1492, 568, 71, 746), (1109, 1492, 746, 278), (1108, 374, 1109, 1493), (279, 1108, 1493, 749), (1493, 1109, 278, 747), (749, 1493, 747, 95), (464, 45, 748, 1494), (137, 464, 1494, 1111), (1494, 748, 279, 1110), (1111, 1494, 1110, 375), (465, 137, 1111, 1495), (4, 465, 1495, 445), (1495, 1111, 375, 1112), (445, 1495, 1112, 127), (1110, 279, 749, 1496), (375, 1110, 1496, 1113), (1496, 749, 95, 751), (1113, 1496, 751, 280), (1112, 375, 1113, 1497), (127, 1112, 1497, 444), (1497, 1113, 280, 750), (444, 1497, 750, 40), (746, 71, 566, 1498), (278, 746, 1498, 1115), (1498, 566, 188, 1114), (1115, 1498, 1114, 376), (747, 278, 1115, 1499), (95, 747, 1499, 753), (1499, 1115, 376, 1116), (753, 1499, 1116, 281), (1114, 188, 567, 1500), (376, 1114, 1500, 1117), (1500, 567, 25, 571), (1117, 1500, 571, 190), (1116, 376, 1117, 1501), (281, 1116, 1501, 752), (1501, 1117, 190, 570), (752, 1501, 570, 72), (751, 95, 753, 1502), (280, 751, 1502, 1119), (1502, 753, 281, 1118), (1119, 1502, 1118, 377), (750, 280, 1119, 1503), (40, 750, 1503, 442), (1503, 1119, 377, 1120), (442, 1503, 1120, 126), (1118, 281, 752, 1504), (377, 1118, 1504, 1121), (1504, 752, 72, 572), (1121, 1504, 572, 191), (1120, 377, 1121, 1505), (126, 1120, 1505, 443), (1505, 1121, 191, 573), (443, 1505, 573, 15), (565, 10, 407, 1506), (187, 565, 1506, 1123), (1506, 407, 108, 1122), (1123, 1506, 1122, 378), (564, 187, 1123, 1507), (70, 564, 1507, 756), (1507, 1123, 378, 1124), (756, 1507, 1124, 283), (1122, 108, 406, 1508), (378, 1122, 1508, 1125), (1508, 406, 31, 754), (1125, 1508, 754, 282), (1124, 378, 1125, 1509), (283, 1124, 1509, 757), (1509, 1125, 282, 755), (757, 1509, 755, 96), (562, 70, 756, 1510), (186, 562, 1510, 1127), (1510, 756, 283, 1126), (1127, 1510, 1126, 379), (563, 186, 1127, 1511), (25, 563, 1511, 575), (1511, 1127, 379, 1128), (575, 1511, 1128, 192), (1126, 283, 757, 1512), (379, 1126, 1512, 1129), (1512, 757, 96, 759), (1129, 1512, 759, 284), (1128, 379, 1129, 1513), (192, 1128, 1513, 574), (1513, 1129, 284, 758), (574, 1513, 758, 73), (754, 31, 408, 1514), (282, 754, 1514, 1131), (1514, 408, 109, 1130), (1131, 1514, 1130, 380), (755, 282, 1131, 1515), (96, 755, 1515, 761), (1515, 1131, 380, 1132), (761, 1515, 1132, 285), (1130, 109, 409, 1516), (380, 1130, 1516, 1133), (1516, 409, 3, 477), (1133, 1516, 477, 143), (1132, 380, 1133, 1517), (285, 1132, 1517, 760), (1517, 1133, 143, 476), (760, 1517, 476, 48), (759, 96, 761, 1518), (284, 759, 1518, 1135), (1518, 761, 285, 1134), (1135, 1518, 1134, 381), (758, 284, 1135, 1519), (73, 758, 1519, 576), (1519, 1135, 381, 1136), (576, 1519, 1136, 193), (1134, 285, 760, 1520), (381, 1134, 1520, 1137), (1520, 760, 48, 474), (1137, 1520, 474, 142), (1136, 381, 1137, 1521), (193, 1136, 1521, 577), (1521, 1137, 142, 475), (577, 1521, 475, 19), (571, 25, 575, 1522), (190, 571, 1522, 1139), (1522, 575, 192, 1138), (1139, 1522, 1138, 382), (570, 190, 1139, 1523), (72, 570, 1523, 764), (1523, 1139, 382, 1140), (764, 1523, 1140, 287), (1138, 192, 574, 1524), (382, 1138, 1524, 1141), (1524, 574, 73, 762), (1141, 1524, 762, 286), (1140, 382, 1141, 1525), (287, 1140, 1525, 765), (1525, 1141, 286, 763), (765, 1525, 763, 97), (572, 72, 764, 1526), (191, 572, 1526, 1143), (1526, 764, 287, 1142), (1143, 1526, 1142, 383), (573, 191, 1143, 1527), (15, 573, 1527, 447), (1527, 1143, 383, 1144), (447, 1527, 1144, 128), (1142, 287, 765, 1528), (383, 1142, 1528, 1145), (1528, 765, 97, 767), (1145, 1528, 767, 288), (1144, 383, 1145, 1529), (128, 1144, 1529, 446), (1529, 1145, 288, 766), (446, 1529, 766, 41), (762, 73, 576, 1530), (286, 762, 1530, 1147), (1530, 576, 193, 1146), (1147, 1530, 1146, 384), (763, 286, 1147, 1531), (97, 763, 1531, 769), (1531, 1147, 384, 1148), (769, 1531, 1148, 289), (1146, 193, 577, 1532), (384, 1146, 1532, 1149), (1532, 577, 19, 479), (1149, 1532, 479, 144), (1148, 384, 1149, 1533), (289, 1148, 1533, 768), (1533, 1149, 144, 478), (768, 1533, 478, 49), (767, 97, 769, 1534), (288, 767, 1534, 1151), (1534, 769, 289, 1150), (1151, 1534, 1150, 385), (766, 288, 1151, 1535), (41, 766, 1535, 448), (1535, 1151, 385, 1152), (448, 1535, 1152, 129), (1150, 289, 768, 1536), (385, 1150, 1536, 1153), (1536, 768, 49, 480), (1153, 1536, 480, 145), (1152, 385, 1153, 1537), (129, 1152, 1537, 449), (1537, 1153, 145, 481), (449, 1537, 481, 7)])
me_cube.polygons.foreach_set('use_smooth', [True] * 1536)
me_cube.materials.append(mat_material_003)
me_cube.use_remesh_preserve_volume = False
me_cube.use_remesh_preserve_attributes = False
me_cube.use_mirror_vertex_groups = False
me_cube.update()
me_cube_001 = bpy.data.meshes.new('Cube.001')
me_cube_001.from_pydata([(1.0, 1.0, -1.0), (1.0, -1.0, -1.0), (-1.0, -1.0, -1.0), (-1.0, 1.0, -1.0), (1.0, 1.0, 1.0), (1.0, -1.0, 1.0), (-1.0, -1.0, 1.0), (-1.0, 1.0, 1.0)], [], [(0, 1, 2, 3), (4, 7, 6, 5), (0, 4, 5, 1), (1, 5, 6, 2), (2, 6, 7, 3), (4, 0, 3, 7)])
me_cube_001.materials.append(mat_material_008)
me_cube_001.use_remesh_preserve_volume = False
me_cube_001.use_remesh_preserve_attributes = False
me_cube_001.use_mirror_vertex_groups = False
me_cube_001.update()

# ---- objects
ob_tube = bpy.data.objects.new('Tube', me_tube)
ob_cube_003 = bpy.data.objects.new('Cube.003', me_cube_003)
ob_cube_002 = bpy.data.objects.new('Cube.002', me_cube_002)
ob_cylinder = bpy.data.objects.new('Cylinder', me_cylinder_001)
ob_cube = bpy.data.objects.new('Cube', me_cube)
ob_cube_001 = bpy.data.objects.new('Cube.001', me_cube_001)
ob_lamp_002 = bpy.data.objects.new('Lamp.002', light_lamp_006)
ob_lamp_001 = bpy.data.objects.new('Lamp.001', light_lamp_005)
ob_lamp = bpy.data.objects.new('Lamp', light_lamp_004)
ob_camera = bpy.data.objects.new('Camera', cam_camera)

# ---- transforms, parenting, visibility, modifiers, constraints
ob_tube.location = (-0.04331, -0.01785, -2.658)
ob_tube.rotation_euler = (0.0, 0.0, 4.712)
ob_tube.lock_rotations_4d = False
ob_tube.empty_display_type = 'ARROWS'
ob_tube.lineart.crease_threshold = 0.0
ob_cube_003.parent = ob_tube
ob_cube_003.matrix_parent_inverse = Matrix(((1.0, 0.0, 0.0, 0.04331), (0.0, 1.0, 0.0, 0.01785), (0.0, 0.0, 1.0, 2.658), (0.0, 0.0, 0.0, 1.0)))
ob_cube_003.location = (2.845, -5.331, 7.774)
ob_cube_003.rotation_euler = (0.0, 1.192e-07, 0.0)
ob_cube_003.scale = (0.1299, 0.06991, 0.7603)
ob_cube_003.lock_rotations_4d = False
ob_cube_003.empty_display_type = 'ARROWS'
ob_cube_003.lineart.crease_threshold = 0.0
ob_cube_002.parent = ob_tube
ob_cube_002.matrix_parent_inverse = Matrix(((1.0, 0.0, 0.0, 0.04331), (0.0, 1.0, 0.0, 0.01785), (0.0, 0.0, 1.0, 2.658), (0.0, 0.0, 0.0, 1.0)))
ob_cube_002.location = (2.845, -5.331, 7.774)
ob_cube_002.rotation_euler = (0.0, 1.192e-07, 0.0)
ob_cube_002.scale = (0.1305, 0.06991, 0.7603)
ob_cube_002.lock_rotations_4d = False
ob_cube_002.empty_display_type = 'ARROWS'
ob_cube_002.lineart.crease_threshold = 0.0
ob_cylinder.parent = ob_tube
ob_cylinder.matrix_parent_inverse = Matrix(((1.0, 0.0, 0.0, 0.04331), (0.0, 1.0, 0.0, 0.01785), (0.0, 0.0, 1.0, 2.658), (0.0, 0.0, 0.0, 1.0)))
ob_cylinder.location = (2.845, -5.331, 7.774)
ob_cylinder.rotation_euler = (-0.0, 1.571, 0.0)
ob_cylinder.scale = (1.732, 1.732, 0.3788)
ob_cylinder.lock_rotations_4d = False
ob_cylinder.empty_display_type = 'ARROWS'
ob_cylinder.lineart.crease_threshold = 0.0
ob_cube.parent = ob_tube
ob_cube.matrix_parent_inverse = Matrix(((1.0, 0.0, 0.0, 0.04331), (0.0, 1.0, 0.0, 0.01785), (0.0, 0.0, 1.0, 2.658), (0.0, 0.0, 0.0, 1.0)))
ob_cube.location = (2.845, -5.331, 7.774)
ob_cube.rotation_euler = (0.0, 1.192e-07, 0.0)
ob_cube.scale = (3.779, 2.287, 0.8483)
ob_cube.lock_rotations_4d = False
ob_cube.empty_display_type = 'ARROWS'
ob_cube.lineart.crease_threshold = 0.0
_m = ob_cube.modifiers.new('Smooth', 'SMOOTH')
_m.factor = 2.0
_m.iterations = 26
ob_cube_001.parent = ob_tube
ob_cube_001.matrix_parent_inverse = Matrix(((1.0, 0.0, 0.0, 0.04331), (0.0, 1.0, 0.0, 0.01785), (0.0, 0.0, 1.0, 2.658), (0.0, 0.0, 0.0, 1.0)))
ob_cube_001.location = (-1.783, 0.004216, 0.5897)
ob_cube_001.rotation_euler = (0.0, 1.192e-07, 0.0)
ob_cube_001.scale = (2.787, 1.697, 0.5387)
ob_cube_001.lock_rotations_4d = False
ob_cube_001.empty_display_type = 'ARROWS'
ob_cube_001.lineart.crease_threshold = 0.0
ob_lamp_002.location = (-7.553, -0.001629, 8.449)
ob_lamp_002.lock_rotations_4d = False
ob_lamp_002.empty_display_type = 'ARROWS'
ob_lamp_002.lineart.crease_threshold = 0.0
ob_lamp_001.location = (2.642, 0.1809, 9.225)
ob_lamp_001.lock_rotations_4d = False
ob_lamp_001.empty_display_type = 'ARROWS'
ob_lamp_001.lineart.crease_threshold = 0.0
ob_lamp.location = (0.3728, 0.1301, 8.707)
ob_lamp.lock_rotations_4d = False
ob_lamp.empty_display_type = 'ARROWS'
ob_lamp.lineart.crease_threshold = 0.0
ob_camera.location = (-20.0, 0.08017, 13.17)
ob_camera.rotation_euler = (1.047, 0.0, -1.571)
ob_camera.lock_rotations_4d = False
ob_camera.empty_display_type = 'ARROWS'
ob_camera.color = (0.0, 0.0, 0.0, 0.0)
ob_camera.display_type = 'WIRE'
ob_camera.lineart.crease_threshold = 0.0

# ---- collection membership
col_collection_1.objects.link(ob_tube)
col_collection_1.objects.link(ob_cube_003)
col_collection_1.objects.link(ob_cube_002)
col_collection_1.objects.link(ob_cylinder)
col_collection_1.objects.link(ob_cube)
col_collection_1.objects.link(ob_cube_001)
col_collection_1.objects.link(ob_lamp_002)
col_collection_1.objects.link(ob_lamp_001)
col_collection_1.objects.link(ob_lamp)
col_collection_1.objects.link(ob_camera)

# ---- scene / render settings (as saved in the file)
scene.camera = ob_camera
scene.frame_start = 1; scene.frame_end = 24; scene.frame_set(19)
scene.render.engine = 'BLENDER_EEVEE_NEXT'
scene.render.image_settings.compression = 90
scene.render.resolution_x = 64
scene.render.resolution_y = 64
scene.render.pixel_aspect_x = 100.0
scene.render.pixel_aspect_y = 100.0
scene.render.fps = 25
scene.render.dither_intensity = 0.0
scene.render.use_compositing = False
scene.render.use_sequencer = False
scene.render.bake_margin = 2
scene.render.bake_bias = 0.0
scene.render.use_stamp_time = False
scene.render.use_stamp_date = False
scene.render.use_stamp_frame = False
scene.render.use_stamp_camera = False
scene.render.use_stamp_scene = False
scene.render.use_stamp_filename = False
scene.render.use_stamp_render_time = False
scene.render.stamp_font_size = 0
scene.cycles.use_denoising = False
scene.cycles.samples = 10
scene.cycles.sampling_pattern = 'TABULATED_SOBOL'
scene.cycles.light_sampling_threshold = 0.0
scene.cycles.use_adaptive_sampling = False
scene.cycles.use_light_tree = False
scene.cycles.blur_glossy = 0.0
scene.cycles.volume_bounces = 1
scene.cycles.pixel_filter_type = 'GAUSSIAN'
scene.cycles.sample_clamp_indirect = 0.0
scene.view_settings.view_transform = 'Raw'
bpy.context.view_layer.update()
